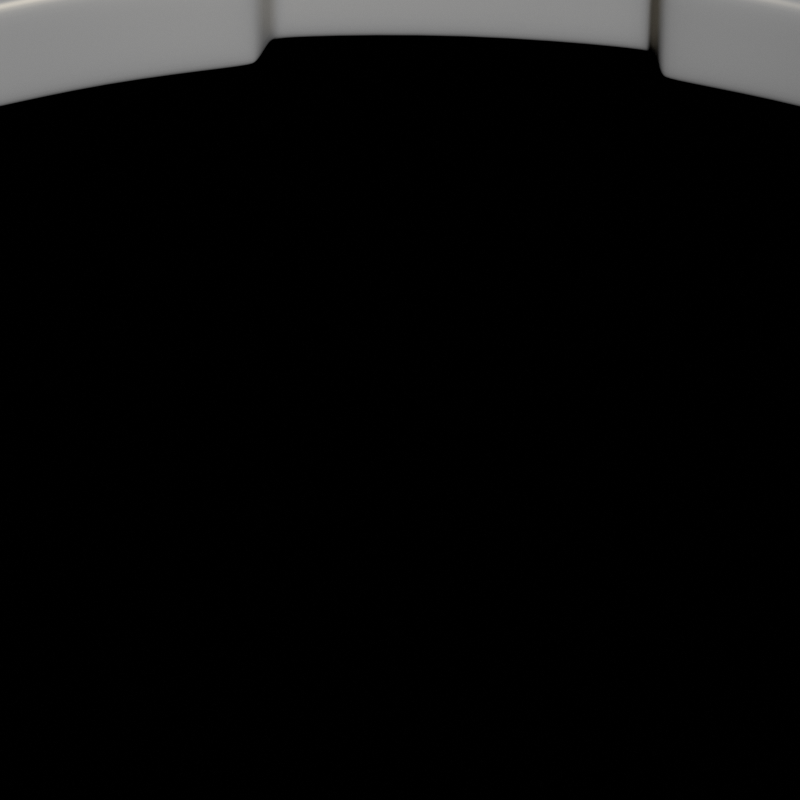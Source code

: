 # Source: cog_6.blend  (saved by Blender 2.71.0; exported with 4.5.12 LTS)
import bpy
from mathutils import Matrix  # noqa: F401  (used for matrix-valued properties, if any)

bpy.ops.wm.read_factory_settings(use_empty=True)
scene = bpy.context.scene
scene.name = 'Scene'

# ---- collections
col_collection_1 = bpy.data.collections.new('Collection 1'); scene.collection.children.link(col_collection_1)
col_collection_2 = bpy.data.collections.new('Collection 2'); scene.collection.children.link(col_collection_2)

# ---- materials (node trees are filled in below, after node groups)
mat_material = bpy.data.materials.new('Material')
mat_material.alpha_threshold = 0.0
mat_material.diffuse_color = (0.4969, 0.4969, 0.4969, 1.0)
mat_material.roughness = 0.5
mat_material.line_color = (0.0, 0.0, 0.0, 1.0)

# ---- material node trees
mat_material.use_nodes = True; mat_material.node_tree.nodes.clear()
_N = mat_material.node_tree.nodes; _L = mat_material.node_tree.links
n0 = _N.new('ShaderNodeOutputMaterial'); n0.name = 'Material Output'; n0.location = (300, 300)
n0.width = 120
n1 = _N.new('ShaderNodeMixShader'); n1.name = 'Mix Shader'; n1.location = (100, 300)
n1.width = 150
n1.inputs[0].default_value = 0.3
n2 = _N.new('ShaderNodeBsdfDiffuse'); n2.name = 'Diffuse BSDF'; n2.location = (-100, 300)
n2.inputs[0].default_value = (0.4969, 0.4969, 0.4969, 1.0)
n3 = _N.new('ShaderNodeBsdfAnisotropic'); n3.name = 'Glossy BSDF'; n3.location = (-100, 300)
n3.distribution = 'BECKMANN'
n3.inputs[0].default_value = (0.814, 0.7151, 0.5359, 1.0)
n3.inputs[1].default_value = 0.5477
_L.new(n1.outputs[0], n0.inputs[0])
_L.new(n2.outputs[0], n1.inputs[1])
_L.new(n3.outputs[0], n1.inputs[2])
n0.is_active_output = True

# ---- world
world_world = bpy.data.worlds.new('world'); scene.world = world_world
world_world.use_nodes = True; world_world.node_tree.nodes.clear()
_N = world_world.node_tree.nodes; _L = world_world.node_tree.links
n0 = _N.new('ShaderNodeOutputWorld'); n0.name = 'World Output'; n0.location = (300, 300)
n0.width = 120
n1 = _N.new('ShaderNodeBackground'); n1.name = 'Background'; n1.location = (10, 300)
n1.width = 150
n1.inputs[0].default_value = (0.03039, 0.04418, 0.05, 1.0)
n1.inputs[1].default_value = 0.0
_L.new(n1.outputs[0], n0.inputs[0])
n0.is_active_output = True
world_world.use_sun_shadow = False
world_world.sun_shadow_jitter_overblur = 0.0
world_world.cycles.sampling_method = 'MANUAL'
world_world.cycles.sample_map_resolution = 256

# ---- cameras
cam_camera = bpy.data.cameras.new('camera')
cam_camera.passepartout_alpha = 1.0
cam_camera.clip_end = 1e+05
cam_camera.lens = 200.0
cam_camera.sensor_width = 32.0
cam_camera.sensor_height = 18.0
cam_camera.dof.focus_distance = 0.0

# ---- meshes
me_cog_6 = bpy.data.meshes.new('cog_6')
me_cog_6.from_pydata([(8.349, -2.01, 0.3347), (8.349, -2.01, -0.3347), (8.533, -0.967, -0.3345), (8.533, -0.967, 0.3345), (8.271, 1.803, 0.4352), (8.414, -0.9642, 0.4352), (9.078, -0.2558, 0.4352), (9.008, 1.158, 0.4352), (6.67, 5.213, 0.4354), (7.999, 2.782, 0.4354), (8.29, 3.708, 0.4354), (7.613, 4.952, 0.4354), (8.108, 2.831, 0.3347), (8.108, 2.831, -0.3347), (8.349, 3.601, -0.3347), (8.349, 3.601, 0.3347), (3.747, 7.591, 0.4354), (6.0, 5.978, 0.4354), (5.86, 6.938, 0.4354), (4.71, 7.765, 0.4354), (6.076, 6.069, -0.3347), (5.96, 6.866, -0.3347), (5.96, 6.866, 0.3347), (6.076, 6.069, 0.3347), (0.08292, 8.465, 0.4354), (2.812, 7.989, 0.4354), (2.269, 8.794, 0.4354), (0.875, 9.039, 0.4354), (2.842, 8.104, -0.3347), (2.39, 8.772, -0.3347), (2.39, 8.772, 0.3347), (2.842, 8.104, 0.3347), (-3.598, 7.663, 0.4354), (-0.9324, 8.418, 0.4354), (-1.771, 8.907, 0.4354), (-3.134, 8.524, 0.4354), (-0.9561, 8.535, -0.3347), (-1.653, 8.941, -0.3347), (-1.653, 8.941, 0.3347), (-0.9561, 8.535, 0.3347), (-6.566, 5.343, 0.4354), (-4.493, 7.18, 0.4354), (-5.46, 7.257, 0.4354), (-6.522, 6.32, 0.4354), (-4.564, 7.275, -0.3347), (-5.368, 7.338, -0.3347), (-5.368, 7.338, 0.3347), (-4.564, 7.275, 0.3347), (-8.234, 1.964, 0.4354), (-7.163, 4.52, 0.4354), (-8.068, 4.169, 0.4354), (-8.618, 2.865, 0.4354), (-8.271, -1.803, 0.4354), (-8.414, 0.9642, 0.4354), (-9.078, 0.2558, 0.4354), (-9.008, -1.158, 0.4354), (-8.533, 0.967, -0.3347), (-9.084, 0.3783, -0.3347), (-9.084, 0.3783, 0.3347), (-8.533, 0.967, 0.3347), (-6.67, -5.213, 0.4354), (-7.999, -2.782, 0.4354), (-8.29, -3.708, 0.4354), (-7.613, -4.952, 0.4354), (-8.108, -2.831, -0.3347), (-8.349, -3.601, -0.3347), (-8.349, -3.601, 0.3347), (-8.108, -2.831, 0.3347), (-3.747, -7.591, 0.4354), (-6.0, -5.978, 0.4354), (-5.86, -6.938, 0.4354), (-4.71, -7.765, 0.4354), (-0.08292, -8.465, 0.4354), (-2.812, -7.989, 0.4354), (-2.269, -8.794, 0.4354), (-0.875, -9.039, 0.4354), (3.598, -7.663, 0.4354), (0.9324, -8.418, 0.4354), (1.771, -8.907, 0.4354), (3.134, -8.524, 0.4354), (0.9561, -8.535, 0.3347), (0.9561, -8.535, -0.3347), (1.653, -8.941, -0.3347), (1.653, -8.941, 0.3347), (6.566, -5.343, 0.4354), (4.493, -7.18, 0.4354), (5.46, -7.257, 0.4354), (6.522, -6.32, 0.4354), (8.234, -1.964, 0.4354), (7.163, -4.52, 0.4354), (8.068, -4.169, 0.4354), (8.618, -2.865, 0.4352), (10.03, 0.08909, 0.4352), (9.986, 0.9097, 0.4352), (8.995, 4.431, 0.4352), (8.602, 5.152, 0.4352), (6.182, 7.895, 0.4354), (5.515, 8.374, 0.4354), (2.144, 9.795, 0.4354), (1.335, 9.938, 0.4354), (-2.318, 9.755, 0.4354), (-3.109, 9.533, 0.4354), (-2.2, 9.789, -0.3347), (-2.2, 9.789, 0.3347), (-6.321, 7.784, 0.4354), (-6.937, 7.24, 0.4354), (-6.229, 7.865, -0.3347), (-6.229, 7.865, 0.3347), (-9.072, 4.27, 0.4354), (-9.391, 3.513, 0.4354), (-8.02, 4.282, -0.3347), (-9.025, 4.383, -0.3347), (-9.025, 4.383, 0.3347), (-8.02, 4.282, 0.3347), (-10.03, -0.08909, 0.4354), (-9.986, -0.9097, 0.4354), (-8.995, -4.431, 0.4354), (-8.602, -5.152, 0.4354), (-9.054, -4.323, -0.3347), (-9.054, -4.323, 0.3347), (-6.182, -7.895, 0.4354), (-5.515, -8.374, 0.4354), (-5.96, -6.866, -0.3347), (-6.281, -7.823, -0.3347), (-6.281, -7.823, 0.3347), (-5.96, -6.866, 0.3347), (-2.144, -9.795, 0.4354), (-1.335, -9.938, 0.4354), (2.318, -9.755, 0.4354), (3.109, -9.533, 0.4354), (2.2, -9.789, -0.3347), (2.2, -9.789, 0.3347), (6.321, -7.784, 0.4354), (6.937, -7.24, 0.4354), (9.072, -4.27, 0.4352), (9.392, -3.513, 0.4352), (8.02, -4.282, 0.3347), (8.02, -4.282, -0.3347), (9.025, -4.383, -0.3345), (9.025, -4.383, 0.3345), (10.7, 0.3571, 0.2179), (10.69, 0.7103, 0.2179), (9.488, 4.965, 0.2179), (9.319, 5.276, 0.2179), (6.394, 8.59, 0.2179), (6.107, 8.797, 0.2179), (6.281, 7.823, 0.3347), (6.281, 7.823, -0.3347), (6.534, 8.631, -0.08107), (6.534, 8.631, 0.08107), (2.033, 10.51, 0.2179), (1.685, 10.58, 0.2179), (-2.73, 10.35, 0.2179), (-3.07, 10.26, 0.2179), (-2.674, 10.49, -0.08107), (-2.674, 10.49, 0.08107), (-6.952, 8.145, 0.2179), (-7.217, 7.911, 0.2179), (-9.798, 4.322, 0.2179), (-9.935, 3.996, 0.2179), (-10.7, -0.3571, 0.2179), (-10.69, -0.7103, 0.2179), (-10.03, 0.03337, -0.3347), (-10.82, -0.2725, -0.08107), (-10.82, -0.2725, 0.08107), (-10.03, 0.03337, 0.3347), (-9.488, -4.965, 0.2179), (-9.319, -5.276, 0.2179), (-9.632, -4.941, -0.08107), (-9.632, -4.941, 0.08107), (-6.394, -8.59, 0.2179), (-6.107, -8.797, 0.2179), (-6.534, -8.631, -0.08107), (-6.534, -8.631, 0.08107), (-2.033, -10.51, 0.2179), (-1.685, -10.58, 0.2179), (2.73, -10.35, 0.2179), (3.07, -10.26, 0.2179), (6.952, -8.145, 0.2179), (7.217, -7.911, 0.2179), (9.798, -4.322, 0.2179), (9.935, -3.996, 0.2179), (9.868, -4.45, -0.08107), (9.868, -4.45, 0.08107), (-4.974, -5.462, 0.4354), (-5.817, -4.574, 0.4354), (-3.256, -6.644, 0.4354), (-2.112, -7.08, 0.4354), (-0.0508, -7.399, 0.4354), (1.169, -7.295, 0.4354), (3.165, -6.688, 0.4354), (4.218, -6.065, 0.4354), (5.753, -4.653, 0.4354), (6.432, -3.634, 0.4354), (7.202, -1.696, 0.4354), (7.372, -0.4835, 0.4354), (7.225, 1.597, 0.4354), (6.852, 2.763, 0.4354), (5.817, 4.574, 0.4354), (4.974, 5.462, 0.4354), (3.256, 6.644, 0.4354), (2.112, 7.08, 0.4354), (0.05081, 7.399, 0.4354), (-1.169, 7.295, 0.4354), (-3.165, 6.688, 0.4354), (-4.218, 6.065, 0.4354), (-5.753, 4.653, 0.4354), (-6.432, 3.634, 0.4354), (-7.202, 1.696, 0.4354), (-7.372, 0.4835, 0.4354), (-7.225, -1.597, 0.4354), (-6.852, -2.763, 0.4354), (6.197, 0.1218, 0.3347), (6.055, 1.382, 0.3347), (6.055, 1.382, 0.0), (6.204, 0.1045, 0.0), (5.636, 2.579, 0.3347), (5.635, 2.598, 0.0), (4.524, 3.608, 0.3345), (4.524, 3.608, 0.0), (5.06, 2.754, 0.0), (5.06, 2.754, 0.3345), (3.811, 4.32, 0.3345), (3.811, 4.32, 0.0), (3.769, 4.921, 0.3347), (2.695, 5.596, 0.3347), (2.695, 5.596, 0.0), (3.787, 4.916, 0.0), (1.498, 6.015, 0.3347), (1.482, 6.025, 0.0), (1e-06, 5.786, 0.3345), (1e-06, 5.786, 0.0), (1.001, 5.673, 0.0), (1.001, 5.673, 0.3345), (-1.001, 5.673, 0.3345), (-1.001, 5.673, 0.0), (-1.498, 6.015, 0.3347), (-2.695, 5.596, 0.3347), (-2.695, 5.596, 0.0), (-1.482, 6.025, 0.0), (-3.769, 4.921, 0.3347), (-3.787, 4.916, 0.0), (-4.524, 3.608, 0.3345), (-4.524, 3.608, 0.0), (-3.811, 4.32, 0.0), (-3.811, 4.32, 0.3345), (-5.06, 2.754, 0.3345), (-5.06, 2.754, 0.0), (-5.636, 2.579, 0.3347), (-6.055, 1.382, 0.3347), (-6.055, 1.382, 0.0), (-5.635, 2.598, 0.0), (-6.197, 0.1218, 0.3347), (-6.204, 0.1045, 0.0), (-5.641, -1.288, 0.3345), (-5.641, -1.288, 0.0), (-5.754, -0.2861, 0.0), (-5.754, -0.2861, 0.3345), (-5.308, -2.239, 0.3345), (-5.308, -2.239, 0.0), (-5.531, -2.799, 0.3347), (-4.856, -3.872, 0.3347), (-4.856, -3.872, 0.0), (-5.544, -2.786, 0.0), (-3.959, -4.769, 0.3347), (-3.95, -4.786, 0.0), (-2.51, -5.213, 0.3345), (-2.51, -5.213, 0.0), (-3.364, -4.677, 0.0), (-3.364, -4.677, 0.3345), (-1.559, -5.546, 0.3345), (-1.559, -5.546, 0.0), (-1.26, -6.069, 0.3347), (7e-06, -6.211, 0.3347), (7e-06, -6.211, 0.0), (-1.279, -6.072, 0.0), (1.26, -6.069, 0.3347), (1.279, -6.072, 0.0), (2.51, -5.213, 0.3345), (2.51, -5.213, 0.0), (1.559, -5.546, 0.0), (1.559, -5.546, 0.3345), (3.364, -4.677, 0.3345), (3.364, -4.677, 0.0), (3.959, -4.769, 0.3347), (4.856, -3.872, 0.3347), (4.856, -3.872, 0.0), (3.95, -4.786, 0.0), (5.531, -2.799, 0.3347), (5.544, -2.786, 0.0), (5.641, -1.288, 0.3345), (5.641, -1.288, 0.0), (5.308, -2.239, 0.0), (5.308, -2.239, 0.3345), (5.754, -0.2861, 0.3345), (5.754, -0.2861, 0.0), (-3.901, -4.994, 0.4354), (-4.955, -3.945, 0.4354), (-2.695, -5.596, 0.4354), (-1.474, -6.153, 0.4354), (-0.005232, -6.333, 0.4354), (1.473, -6.163, 0.4354), (2.695, -5.596, 0.4354), (3.891, -4.989, 0.4354), (4.948, -3.953, 0.4354), (5.737, -2.691, 0.4354), (6.055, -1.382, 0.4354), (6.326, -0.06831, 0.4354), (6.176, 1.404, 0.4354), (5.681, 2.807, 0.4354), (4.856, 3.872, 0.4354), (3.998, 4.904, 0.4354), (2.753, 5.704, 0.4354), (1.347, 6.192, 0.4354), (1e-06, 6.211, 0.4354), (-1.341, 6.183, 0.4354), (-2.743, 5.709, 0.4354), (-4.001, 4.914, 0.4354), (-4.856, 3.872, 0.4354), (-5.67, 2.806, 0.4354), (-6.174, 1.414, 0.4354), (-6.336, -0.06412, 0.4354), (-6.055, -1.382, 0.4354), (-5.729, -2.683, 0.4354), (4.62, 3.684, 0.4353), (5.189, 2.78, 0.4353), (3.865, 4.44, 0.4353), (3.834, 4.74, 0.0), (3.763, 4.523, 0.0), (3.763, 4.523, 0.3346), (3.834, 4.74, 0.3346), (1e-06, 5.909, 0.4353), (1.062, 5.79, 0.4353), (-1.062, 5.79, 0.4353), (-1.315, 5.953, 0.0), (-1.19, 5.762, 0.0), (-1.19, 5.762, 0.3346), (-1.315, 5.953, 0.3346), (-4.62, 3.684, 0.4353), (-3.865, 4.44, 0.4353), (-5.189, 2.78, 0.4353), (-5.474, 2.683, 0.0), (-5.247, 2.662, 0.0), (-5.247, 2.662, 0.3346), (-5.474, 2.683, 0.3346), (-5.761, -1.315, 0.4353), (-5.881, -0.253, 0.4353), (-5.408, -2.324, 0.4353), (-5.511, -2.607, 0.0), (-5.353, -2.443, 0.0), (-5.353, -2.443, 0.3346), (-5.511, -2.607, 0.3346), (-2.564, -5.324, 0.4353), (-3.469, -4.756, 0.4353), (-1.555, -5.677, 0.4353), (-1.398, -5.934, 0.0), (-1.428, -5.708, 0.0), (-1.428, -5.708, 0.3346), (-1.398, -5.934, 0.3346), (2.564, -5.324, 0.4353), (1.555, -5.677, 0.4353), (3.469, -4.756, 0.4353), (3.768, -4.793, 0.0), (3.573, -4.675, 0.0), (3.573, -4.675, 0.3346), (3.768, -4.793, 0.3346), (5.761, -1.315, 0.4353), (5.408, -2.324, 0.4353), (5.881, -0.253, 0.4353), (6.096, -0.04259, 0.0), (5.883, -0.1217, 0.0), (5.883, -0.1217, 0.3346), (6.096, -0.04259, 0.3346), (6.179, 0.01981, 0.3347), (6.209, 0.001823, 0.4018), (6.23, 0.0743, 0.4102), (5.526, 2.714, 0.4102), (5.597, 2.692, 0.4018), (5.648, 2.636, 0.4102), (3.826, 4.917, 0.4102), (3.87, 4.855, 0.4018), (3.875, 4.781, 0.4102), (1.323, 6.012, 0.4102), (1.384, 6.054, 0.4018), (1.46, 6.059, 0.4102), (-1.459, 6.057, 0.4102), (-1.383, 6.053, 0.4018), (-1.322, 6.01, 0.4102), (-3.876, 4.783, 0.4102), (-3.87, 4.857, 0.4018), (-3.827, 4.919, 0.4102), (-5.645, 2.636, 0.4102), (-5.595, 2.692, 0.4018), (-5.523, 2.714, 0.4102), (-6.156, -0.04798, 0.4102), (-6.21, 0.002519, 0.4018), (-6.232, 0.07535, 0.4102), (-5.58, -2.77, 0.4102), (-5.593, -2.696, 0.4018), (-5.565, -2.626, 0.4102), (-3.801, -4.843, 0.4102), (-3.874, -4.854, 0.4018), (-3.945, -4.825, 0.4102), (-1.314, -6.09, 0.4102), (-1.38, -6.054, 0.4018), (-1.417, -5.988, 0.4102), (1.417, -5.991, 0.4102), (1.38, -6.055, 0.4018), (1.313, -6.093, 0.4102), (3.942, -4.824, 0.4102), (3.873, -4.853, 0.4018), (3.798, -4.842, 0.4102), (5.567, -2.628, 0.4102), (5.594, -2.697, 0.4018), (5.582, -2.772, 0.4102), (5.092, 2.761, 0.4101), (5.145, 2.691, 0.4017), (5.233, 2.691, 0.4101), (3.756, 4.414, 0.3345), (3.769, 4.417, 0.4017), (3.788, 4.503, 0.4101), (1.017, 5.702, 0.4101), (1.104, 5.701, 0.4017), (1.158, 5.769, 0.4101), (-1.11, 5.689, 0.3345), (-1.104, 5.701, 0.4017), (-1.158, 5.769, 0.4101), (-3.824, 4.35, 0.4101), (-3.769, 4.417, 0.4017), (-3.788, 4.503, 0.4101), (-5.139, 2.679, 0.3345), (-5.145, 2.691, 0.4017), (-5.233, 2.691, 0.4101), (-5.786, -0.2778, 0.4101), (-5.803, -0.1923, 0.4017), (-5.882, -0.1545, 0.4101), (-5.299, -2.348, 0.3345), (-5.312, -2.345, 0.4017), (-5.367, -2.413, 0.4101), (-3.39, -4.697, 0.4101), (-3.468, -4.657, 0.4017), (-3.547, -4.695, 0.4101), (-1.468, -5.607, 0.3345), (-1.479, -5.615, 0.4017), (-1.46, -5.7, 0.4101), (1.558, -5.579, 0.4101), (1.479, -5.615, 0.4017), (1.46, -5.7, 0.4101), (3.468, -4.644, 0.3345), (3.468, -4.657, 0.4017), (3.547, -4.695, 0.4101), (5.333, -2.26, 0.4101), (5.312, -2.345, 0.4017), (5.367, -2.413, 0.4101), (5.793, -0.1841, 0.3345), (5.803, -0.1923, 0.4017), (5.882, -0.1545, 0.4101), (8.504, -0.9663, 0.4101), (8.321, -1.999, 0.4102), (8.081, 2.819, 0.4102), (8.364, 1.81, 0.4101), (8.395, 1.812, 0.3345), (6.057, 6.046, 0.4102), (6.75, 5.259, 0.4102), (6.777, 5.275, 0.3347), (2.834, 8.075, 0.4102), (3.8, 7.667, 0.4102), (3.817, 7.693, 0.3347), (-0.9502, 8.505, 0.4102), (0.09694, 8.557, 0.4102), (0.1016, 8.587, 0.3347), (-4.546, 7.251, 0.4102), (-3.625, 7.751, 0.4102), (-3.634, 7.781, 0.3347), (-7.242, 4.56, 0.4102), (-6.629, 5.411, 0.4102), (-6.651, 5.434, 0.3347), (-7.269, 4.574, 0.3347), (-8.504, 0.9663, 0.4102), (-8.321, 1.999, 0.4102), (-8.349, 2.01, 0.3347), (-8.081, -2.819, 0.4102), (-8.364, -1.81, 0.4102), (-8.395, -1.812, 0.3347), (-6.057, -6.046, 0.4102), (-6.75, -5.259, 0.4102), (-6.777, -5.275, 0.3347), (-6.076, -6.069, 0.3347), (-2.834, -8.075, 0.4102), (-3.8, -7.667, 0.4102), (-3.817, -7.693, 0.3347), (-2.842, -8.104, 0.3347), (0.9502, -8.505, 0.4102), (-0.09694, -8.557, 0.4102), (-0.1016, -8.587, 0.3347), (4.546, -7.251, 0.4102), (3.625, -7.751, 0.4102), (3.634, -7.781, 0.3347), (4.564, -7.275, 0.3347), (7.242, -4.56, 0.4102), (6.63, -5.411, 0.4102), (6.651, -5.434, 0.3347), (7.269, -4.574, 0.3347), (9.003, 1.25, 0.4101), (9.001, 1.281, 0.3345), (9.083, -0.3476, 0.4101), (7.569, 5.033, 0.4102), (7.554, 5.06, 0.3347), (8.334, 3.628, 0.4102), (4.636, 7.818, 0.4102), (4.611, 7.836, 0.3347), (5.935, 6.884, 0.4102), (0.7844, 9.055, 0.4102), (0.7542, 9.061, 0.3347), (2.36, 8.778, 0.4102), (-3.222, 8.499, 0.4102), (-3.252, 8.491, 0.3347), (-1.682, 8.932, 0.4102), (-6.591, 6.259, 0.4102), (-6.614, 6.239, 0.3347), (-5.391, 7.318, 0.4102), (-8.654, 2.78, 0.4102), (-8.666, 2.752, 0.3347), (-8.032, 4.254, 0.4102), (-9.003, -1.25, 0.4102), (-9.001, -1.281, 0.3347), (-9.083, 0.3476, 0.4102), (-7.569, -5.033, 0.4102), (-7.554, -5.06, 0.3347), (-8.334, -3.628, 0.4102), (-4.636, -7.818, 0.4102), (-4.611, -7.836, 0.3347), (-5.935, -6.884, 0.4102), (-0.7844, -9.055, 0.4102), (-0.7542, -9.061, 0.3347), (-2.36, -8.778, 0.4102), (3.222, -8.499, 0.4102), (3.252, -8.491, 0.3347), (1.682, -8.932, 0.4102), (6.591, -6.259, 0.4102), (6.614, -6.239, 0.3347), (5.391, -7.318, 0.4102), (8.654, -2.78, 0.4101), (8.666, -2.752, 0.3345), (8.032, -4.254, 0.4102), (9.981, 1.002, 0.4101), (9.98, 1.032, 0.3345), (10.03, -0.002749, 0.4101), (8.558, 5.233, 0.4101), (8.543, 5.26, 0.3345), (9.039, 4.35, 0.4101), (5.44, 8.428, 0.4102), (5.415, 8.446, 0.3347), (6.257, 7.841, 0.4102), (1.245, 9.954, 0.4102), (1.214, 9.959, 0.3347), (2.235, 9.779, 0.4102), (-3.197, 9.508, 0.4102), (-3.227, 9.5, 0.3347), (-2.229, 9.78, 0.4102), (-7.006, 7.179, 0.4102), (-7.029, 7.159, 0.3347), (-6.252, 7.844, 0.4102), (-9.427, 3.428, 0.4102), (-9.439, 3.4, 0.3347), (-9.037, 4.355, 0.4102), (-9.981, -1.002, 0.4102), (-9.98, -1.032, 0.3347), (-10.03, 0.002752, 0.4102), (-8.558, -5.233, 0.4102), (-8.543, -5.26, 0.3347), (-9.039, -4.35, 0.4102), (-5.44, -8.428, 0.4102), (-5.415, -8.446, 0.3347), (-6.257, -7.841, 0.4102), (-1.245, -9.954, 0.4102), (-1.214, -9.959, 0.3347), (-2.235, -9.779, 0.4102), (3.197, -9.508, 0.4102), (3.227, -9.5, 0.3347), (2.229, -9.78, 0.4102), (7.006, -7.179, 0.4102), (7.029, -7.159, 0.3347), (6.252, -7.844, 0.4102), (9.427, -3.428, 0.4101), (9.439, -3.4, 0.3345), (9.037, -4.355, 0.4101), (10.77, 0.7823, 0.1656), (10.79, 0.2937, 0.1656), (10.82, 0.2725, 0.08107), (10.79, 0.8063, 0.08107), (9.362, 5.377, 0.1656), (9.596, 4.947, 0.1656), (9.632, 4.941, 0.08107), (9.376, 5.41, 0.08107), (6.102, 8.906, 0.1656), (6.499, 8.62, 0.1656), (6.1, 8.942, 0.08107), (1.633, 10.67, 0.1656), (2.115, 10.59, 0.1656), (2.142, 10.61, 0.08107), (1.616, 10.7, 0.08107), (-3.159, 10.32, 0.1656), (-2.688, 10.46, 0.1656), (-3.188, 10.34, 0.08107), (-7.325, 7.931, 0.1656), (-6.958, 8.254, 0.1656), (-6.96, 8.291, 0.08107), (-7.361, 7.937, 0.08107), (-10.04, 3.967, 0.1656), (-9.851, 4.418, 0.1656), (-9.868, 4.45, 0.08107), (-10.08, 3.957, 0.08107), (-10.77, -0.7823, 0.1656), (-10.79, -0.2937, 0.1656), (-10.79, -0.8063, 0.08107), (-9.362, -5.377, 0.1656), (-9.596, -4.947, 0.1656), (-9.376, -5.41, 0.08107), (-6.102, -8.906, 0.1656), (-6.499, -8.62, 0.1656), (-6.1, -8.942, 0.08107), (-1.633, -10.67, 0.1656), (-2.115, -10.59, 0.1656), (-2.142, -10.61, 0.08107), (-1.616, -10.7, 0.08107), (3.159, -10.32, 0.1656), (2.688, -10.46, 0.1656), (2.674, -10.49, 0.08107), (3.188, -10.34, 0.08107), (7.325, -7.931, 0.1656), (6.958, -8.254, 0.1656), (6.96, -8.291, 0.08107), (7.361, -7.937, 0.08107), (10.04, -3.967, 0.1656), (9.851, -4.418, 0.1656), (10.08, -3.957, 0.08107), (6.085, 1.388, 0.4102), (2.709, 5.623, 0.4102), (-2.707, 5.624, 0.4102), (-6.085, 1.39, 0.4102), (-4.881, -3.891, 0.4102), (-0.001303, -6.242, 0.4102), (4.879, -3.893, 0.4102), (6.181, 0.01531, 0.0), (3.837, 4.843, 0.3347), (3.842, 4.842, 0.0), (-1.394, 6.019, 0.3347), (-1.39, 6.022, 0.0), (-5.576, 2.663, 0.3347), (-5.575, 2.668, 0.0), (-5.558, -2.699, 0.3347), (-5.562, -2.695, 0.0), (-1.356, -6.028, 0.3347), (-1.36, -6.029, 0.0), (3.868, -4.818, 0.3347), (3.866, -4.823, 0.0), (4.548, 3.627, 0.4101), (3.824, 4.35, 0.4101), (3.756, 4.414, 0.0), (5.474, 2.683, 0.3346), (5.247, 2.662, 0.3346), (1e-06, 5.817, 0.4101), (-1.017, 5.702, 0.4101), (-1.11, 5.689, 0.0), (1.315, 5.953, 0.3346), (1.19, 5.762, 0.3346), (-4.548, 3.627, 0.4101), (-5.092, 2.761, 0.4101), (-5.139, 2.679, 0.0), (-3.834, 4.74, 0.3346), (-3.763, 4.523, 0.3346), (-5.671, -1.294, 0.4101), (-5.333, -2.26, 0.4101), (-5.299, -2.348, 0.0), (-6.096, -0.04259, 0.3346), (-5.883, -0.1217, 0.3346), (-2.524, -5.241, 0.4101), (-1.558, -5.579, 0.4101), (-1.468, -5.607, 0.0), (-3.768, -4.793, 0.3346), (-3.573, -4.675, 0.3346), (2.524, -5.241, 0.4101), (3.39, -4.697, 0.4101), (3.468, -4.644, 0.0), (1.398, -5.934, 0.3346), (1.428, -5.708, 0.3346), (5.671, -1.294, 0.4101), (5.786, -0.2778, 0.4101), (5.793, -0.1841, 0.0), (5.511, -2.607, 0.3346), (5.353, -2.443, 0.3346), (6.154, -0.04902, 0.4102), (5.576, 2.663, 0.3347), (1.394, 6.019, 0.3347), (-3.837, 4.843, 0.3347), (-6.179, 0.01981, 0.3347), (-3.868, -4.818, 0.3347), (1.356, -6.028, 0.3347), (5.558, -2.699, 0.3347), (5.139, 2.679, 0.3345), (1.11, 5.689, 0.3345), (-3.756, 4.414, 0.3345), (-5.793, -0.1841, 0.3345), (-3.468, -4.644, 0.3345), (1.469, -5.607, 0.3345), (5.299, -2.348, 0.3345), (9.084, -0.3783, 0.3345), (-2.39, -8.772, 0.3347), (5.368, -7.338, 0.3347), (10.03, -0.03336, 0.3345), (9.054, 4.323, 0.3345), (2.265, 9.774, 0.3347), (-2.265, -9.774, 0.3347), (6.229, -7.865, 0.3347), (6.1, 8.942, -0.08107), (-3.188, 10.34, -0.08107), (-6.96, 8.291, -0.08107), (-7.361, 7.937, -0.08107), (-10.79, -0.8063, -0.08107), (-9.376, -5.41, -0.08107), (-6.1, -8.942, -0.08107), (-2.142, -10.61, -0.08107), (-1.616, -10.7, -0.08107), (6.96, -8.291, -0.08107), (7.361, -7.937, -0.08107), (10.08, -3.957, -0.08107), (6.777, 5.275, -0.3347), (0.1016, 8.587, -0.3347), (-3.634, 7.781, -0.3347), (-6.651, 5.434, -0.3347), (-7.269, 4.574, -0.3347), (3.634, -7.781, -0.3347), (4.564, -7.275, -0.3347), (7.554, 5.06, -0.3347), (0.7542, 9.061, -0.3347), (-3.252, 8.491, -0.3347), (-6.614, 6.239, -0.3347), (-8.666, 2.752, -0.3347), (-8.349, 2.01, -0.3347), (-0.7542, -9.061, -0.3347), (-0.1016, -8.587, -0.3347), (3.252, -8.491, -0.3347), (8.543, 5.26, -0.3345), (1.214, 9.959, -0.3347), (-3.227, 9.5, -0.3347), (-7.029, 7.159, -0.3347), (-9.439, 3.4, -0.3347), (-9.98, -1.032, -0.3347), (-9.001, -1.281, -0.3347), (7.029, -7.159, -0.3347), (6.614, -6.239, -0.3347), (9.439, -3.4, -0.3345), (8.666, -2.752, -0.3345), (-10.08, 3.957, -0.08107), (-8.543, -5.26, -0.3347), (-5.415, -8.446, -0.3347), (3.188, -10.34, -0.08107), (3.227, -9.5, -0.3347), (5.247, 2.662, 0.0), (5.474, 2.683, 0.0), (1.19, 5.762, 0.0), (1.315, 5.953, 0.0), (-3.763, 4.523, 0.0), (-3.834, 4.74, 0.0), (-5.883, -0.1217, 0.0), (-6.096, -0.04259, 0.0), (-3.573, -4.675, 0.0), (-3.768, -4.793, 0.0), (1.428, -5.708, 0.0), (1.398, -5.934, 0.0), (5.353, -2.443, 0.0), (5.511, -2.607, 0.0), (5.575, 2.668, 0.0), (1.39, 6.022, 0.0), (-3.842, 4.842, 0.0), (-6.181, 0.01531, 0.0), (-3.866, -4.823, 0.0), (1.36, -6.029, 0.0), (5.562, -2.695, 0.0), (5.139, 2.679, 0.0), (1.11, 5.689, 0.0), (-3.756, 4.414, 0.0), (-5.793, -0.1841, 0.0), (-3.468, -4.644, 0.0), (1.469, -5.607, 0.0), (5.299, -2.348, 0.0), (8.271, 1.803, -0.4352), (9.008, 1.158, -0.4352), (9.078, -0.2558, -0.4352), (8.414, -0.9642, -0.4352), (9.084, -0.3783, -0.3345), (6.67, 5.213, -0.4354), (7.613, 4.952, -0.4354), (8.29, 3.708, -0.4354), (7.999, 2.782, -0.4354), (3.747, 7.591, -0.4354), (4.71, 7.765, -0.4354), (5.86, 6.938, -0.4354), (6.0, 5.978, -0.4354), (0.08292, 8.465, -0.4354), (0.875, 9.039, -0.4354), (2.269, 8.794, -0.4354), (2.812, 7.989, -0.4354), (-3.598, 7.663, -0.4354), (-3.134, 8.524, -0.4354), (-1.771, 8.907, -0.4354), (-0.9324, 8.418, -0.4354), (-6.566, 5.343, -0.4354), (-6.522, 6.32, -0.4354), (-5.46, 7.257, -0.4354), (-4.493, 7.18, -0.4354), (-8.234, 1.964, -0.4354), (-8.618, 2.865, -0.4354), (-8.068, 4.169, -0.4354), (-7.163, 4.52, -0.4354), (-8.271, -1.803, -0.4354), (-9.008, -1.158, -0.4354), (-9.078, 0.2558, -0.4354), (-8.414, 0.9642, -0.4354), (-6.67, -5.213, -0.4354), (-7.613, -4.952, -0.4354), (-8.29, -3.708, -0.4354), (-7.999, -2.782, -0.4354), (-3.747, -7.591, -0.4354), (-4.71, -7.765, -0.4354), (-5.86, -6.938, -0.4354), (-6.0, -5.978, -0.4354), (-6.076, -6.069, -0.3347), (-0.08292, -8.465, -0.4354), (-0.875, -9.039, -0.4354), (-2.269, -8.794, -0.4354), (-2.812, -7.989, -0.4354), (-2.39, -8.772, -0.3347), (-2.842, -8.104, -0.3347), (3.598, -7.663, -0.4354), (3.134, -8.524, -0.4354), (1.771, -8.907, -0.4354), (0.9324, -8.418, -0.4354), (6.566, -5.343, -0.4354), (6.522, -6.32, -0.4354), (5.46, -7.257, -0.4354), (4.493, -7.18, -0.4354), (5.368, -7.338, -0.3347), (8.234, -1.964, -0.4354), (8.618, -2.865, -0.4352), (8.068, -4.169, -0.4354), (7.163, -4.52, -0.4354), (7.269, -4.574, -0.3347), (9.986, 0.9097, -0.4352), (10.03, 0.08909, -0.4352), (10.03, -0.03336, -0.3345), (8.602, 5.152, -0.4352), (8.995, 4.431, -0.4352), (9.054, 4.323, -0.3345), (5.515, 8.374, -0.4354), (6.182, 7.895, -0.4354), (1.335, 9.938, -0.4354), (2.144, 9.795, -0.4354), (2.265, 9.774, -0.3347), (-3.109, 9.533, -0.4354), (-2.318, 9.755, -0.4354), (-6.937, 7.24, -0.4354), (-6.321, 7.784, -0.4354), (-9.391, 3.513, -0.4354), (-9.072, 4.27, -0.4354), (-9.986, -0.9097, -0.4354), (-10.03, -0.08909, -0.4354), (-8.602, -5.152, -0.4354), (-8.995, -4.431, -0.4354), (-5.515, -8.374, -0.4354), (-6.182, -7.895, -0.4354), (-1.335, -9.938, -0.4354), (-2.144, -9.795, -0.4354), (-2.265, -9.774, -0.3347), (3.109, -9.533, -0.4354), (2.318, -9.755, -0.4354), (6.937, -7.24, -0.4354), (6.321, -7.784, -0.4354), (6.229, -7.865, -0.3347), (9.392, -3.513, -0.4352), (9.072, -4.27, -0.4352), (10.69, 0.7103, -0.2179), (10.7, 0.3571, -0.2179), (10.82, 0.2725, -0.08107), (9.319, 5.276, -0.2179), (9.488, 4.965, -0.2179), (9.632, 4.941, -0.08107), (6.107, 8.797, -0.2179), (6.394, 8.59, -0.2179), (1.685, 10.58, -0.2179), (2.033, 10.51, -0.2179), (2.142, 10.61, -0.08107), (-3.07, 10.26, -0.2179), (-2.73, 10.35, -0.2179), (-7.217, 7.911, -0.2179), (-6.952, 8.145, -0.2179), (-9.935, 3.996, -0.2179), (-9.798, 4.322, -0.2179), (-9.868, 4.45, -0.08107), (-10.69, -0.7103, -0.2179), (-10.7, -0.3571, -0.2179), (-9.319, -5.276, -0.2179), (-9.488, -4.965, -0.2179), (-6.107, -8.797, -0.2179), (-6.394, -8.59, -0.2179), (-1.685, -10.58, -0.2179), (-2.033, -10.51, -0.2179), (3.07, -10.26, -0.2179), (2.73, -10.35, -0.2179), (2.674, -10.49, -0.08107), (7.217, -7.911, -0.2179), (6.952, -8.145, -0.2179), (9.935, -3.996, -0.2179), (9.798, -4.322, -0.2179), (-5.817, -4.574, -0.4354), (-4.974, -5.462, -0.4354), (-3.256, -6.644, -0.4354), (-2.112, -7.08, -0.4354), (-0.0508, -7.399, -0.4354), (1.169, -7.295, -0.4354), (3.165, -6.688, -0.4354), (4.218, -6.065, -0.4354), (5.753, -4.653, -0.4354), (6.432, -3.634, -0.4354), (7.202, -1.696, -0.4354), (7.372, -0.4835, -0.4354), (7.225, 1.597, -0.4354), (6.852, 2.763, -0.4354), (5.817, 4.574, -0.4354), (4.974, 5.462, -0.4354), (3.256, 6.644, -0.4354), (2.112, 7.08, -0.4354), (0.05081, 7.399, -0.4354), (-1.169, 7.295, -0.4354), (-3.165, 6.688, -0.4354), (-4.218, 6.065, -0.4354), (-5.753, 4.653, -0.4354), (-6.432, 3.634, -0.4354), (-7.202, 1.696, -0.4354), (-7.372, 0.4835, -0.4354), (-7.225, -1.597, -0.4354), (-6.852, -2.763, -0.4354), (6.197, 0.1218, -0.3347), (6.055, 1.382, -0.3347), (5.636, 2.579, -0.3347), (4.524, 3.608, -0.3345), (5.06, 2.754, -0.3345), (3.811, 4.32, -0.3345), (3.769, 4.921, -0.3347), (2.695, 5.596, -0.3347), (1.498, 6.015, -0.3347), (1e-06, 5.786, -0.3345), (1.001, 5.673, -0.3345), (-1.001, 5.673, -0.3345), (-1.498, 6.015, -0.3347), (-2.695, 5.596, -0.3347), (-3.769, 4.921, -0.3347), (-4.524, 3.608, -0.3345), (-3.811, 4.32, -0.3345), (-5.06, 2.754, -0.3345), (-5.636, 2.579, -0.3347), (-6.055, 1.382, -0.3347), (-6.197, 0.1218, -0.3347), (-5.641, -1.288, -0.3345), (-5.754, -0.2861, -0.3345), (-5.308, -2.239, -0.3345), (-5.531, -2.799, -0.3347), (-4.856, -3.872, -0.3347), (-3.959, -4.769, -0.3347), (-2.51, -5.213, -0.3345), (-3.364, -4.677, -0.3345), (-1.559, -5.546, -0.3345), (-1.26, -6.069, -0.3347), (7e-06, -6.211, -0.3347), (1.26, -6.069, -0.3347), (2.51, -5.213, -0.3345), (1.559, -5.546, -0.3345), (3.364, -4.677, -0.3345), (3.959, -4.769, -0.3347), (4.856, -3.872, -0.3347), (5.531, -2.799, -0.3347), (5.641, -1.288, -0.3345), (5.308, -2.239, -0.3345), (5.754, -0.2861, -0.3345), (-4.955, -3.945, -0.4354), (-3.901, -4.994, -0.4354), (-2.695, -5.596, -0.4354), (-1.474, -6.153, -0.4354), (-0.005232, -6.333, -0.4354), (1.473, -6.163, -0.4354), (2.695, -5.596, -0.4354), (3.891, -4.989, -0.4354), (4.948, -3.953, -0.4354), (5.737, -2.691, -0.4354), (6.055, -1.382, -0.4354), (6.326, -0.06831, -0.4354), (6.176, 1.404, -0.4354), (5.681, 2.807, -0.4354), (4.856, 3.872, -0.4354), (3.998, 4.904, -0.4354), (2.753, 5.704, -0.4354), (1.347, 6.192, -0.4354), (1e-06, 6.211, -0.4354), (-1.341, 6.183, -0.4354), (-2.743, 5.709, -0.4354), (-4.001, 4.914, -0.4354), (-4.856, 3.872, -0.4354), (-5.67, 2.806, -0.4354), (-6.174, 1.414, -0.4354), (-6.336, -0.06412, -0.4354), (-6.055, -1.382, -0.4354), (-5.729, -2.683, -0.4354), (5.189, 2.78, -0.4353), (4.62, 3.684, -0.4353), (3.865, 4.44, -0.4353), (3.834, 4.74, -0.3346), (3.763, 4.523, -0.3346), (1.062, 5.79, -0.4353), (1e-06, 5.909, -0.4353), (-1.062, 5.79, -0.4353), (-1.315, 5.953, -0.3346), (-1.19, 5.762, -0.3346), (-3.865, 4.44, -0.4353), (-4.62, 3.684, -0.4353), (-5.189, 2.78, -0.4353), (-5.474, 2.683, -0.3346), (-5.247, 2.662, -0.3346), (-5.881, -0.253, -0.4353), (-5.761, -1.315, -0.4353), (-5.408, -2.324, -0.4353), (-5.511, -2.607, -0.3346), (-5.353, -2.443, -0.3346), (-3.469, -4.756, -0.4353), (-2.564, -5.324, -0.4353), (-1.555, -5.677, -0.4353), (-1.398, -5.934, -0.3346), (-1.428, -5.708, -0.3346), (1.555, -5.677, -0.4353), (2.564, -5.324, -0.4353), (3.469, -4.756, -0.4353), (3.768, -4.793, -0.3346), (3.573, -4.675, -0.3346), (5.408, -2.324, -0.4353), (5.761, -1.315, -0.4353), (5.881, -0.253, -0.4353), (6.096, -0.04259, -0.3346), (5.883, -0.1217, -0.3346), (6.23, 0.0743, -0.4102), (6.209, 0.001823, -0.4018), (6.179, 0.01981, -0.3347), (5.648, 2.636, -0.4102), (5.597, 2.692, -0.4018), (5.526, 2.714, -0.4102), (3.875, 4.781, -0.4102), (3.87, 4.855, -0.4018), (3.826, 4.917, -0.4102), (1.46, 6.059, -0.4102), (1.384, 6.054, -0.4018), (1.323, 6.012, -0.4102), (-1.322, 6.01, -0.4102), (-1.383, 6.053, -0.4018), (-1.459, 6.057, -0.4102), (-3.827, 4.919, -0.4102), (-3.87, 4.857, -0.4018), (-3.876, 4.783, -0.4102), (-5.523, 2.714, -0.4102), (-5.595, 2.692, -0.4018), (-5.645, 2.636, -0.4102), (-6.232, 0.07535, -0.4102), (-6.21, 0.002519, -0.4018), (-6.156, -0.04798, -0.4102), (-5.565, -2.626, -0.4102), (-5.593, -2.696, -0.4018), (-5.58, -2.77, -0.4102), (-3.945, -4.825, -0.4102), (-3.874, -4.854, -0.4018), (-3.801, -4.843, -0.4102), (-1.417, -5.988, -0.4102), (-1.38, -6.054, -0.4018), (-1.314, -6.09, -0.4102), (1.313, -6.093, -0.4102), (1.38, -6.055, -0.4018), (1.417, -5.991, -0.4102), (3.798, -4.842, -0.4102), (3.873, -4.853, -0.4018), (3.942, -4.824, -0.4102), (5.582, -2.772, -0.4102), (5.594, -2.697, -0.4018), (5.567, -2.628, -0.4102), (5.233, 2.691, -0.4101), (5.145, 2.691, -0.4017), (5.092, 2.761, -0.4101), (3.788, 4.503, -0.4101), (3.769, 4.417, -0.4017), (3.756, 4.414, -0.3345), (1.158, 5.769, -0.4101), (1.104, 5.701, -0.4017), (1.017, 5.702, -0.4101), (-1.158, 5.769, -0.4101), (-1.104, 5.701, -0.4017), (-1.11, 5.689, -0.3345), (-3.788, 4.503, -0.4101), (-3.769, 4.417, -0.4017), (-3.824, 4.35, -0.4101), (-5.233, 2.691, -0.4101), (-5.145, 2.691, -0.4017), (-5.139, 2.679, -0.3345), (-5.882, -0.1545, -0.4101), (-5.803, -0.1923, -0.4017), (-5.786, -0.2778, -0.4101), (-5.367, -2.413, -0.4101), (-5.312, -2.345, -0.4017), (-5.299, -2.348, -0.3345), (-3.547, -4.695, -0.4101), (-3.468, -4.657, -0.4017), (-3.39, -4.697, -0.4101), (-1.46, -5.7, -0.4101), (-1.479, -5.615, -0.4017), (-1.468, -5.607, -0.3345), (1.46, -5.7, -0.4101), (1.479, -5.615, -0.4017), (1.558, -5.579, -0.4101), (3.547, -4.695, -0.4101), (3.468, -4.657, -0.4017), (3.468, -4.644, -0.3345), (5.367, -2.413, -0.4101), (5.312, -2.345, -0.4017), (5.333, -2.26, -0.4101), (5.882, -0.1545, -0.4101), (5.803, -0.1923, -0.4017), (5.793, -0.1841, -0.3345), (8.504, -0.9663, -0.4101), (8.321, -1.999, -0.4102), (8.081, 2.819, -0.4102), (8.395, 1.812, -0.3345), (8.364, 1.81, -0.4101), (6.057, 6.046, -0.4102), (6.75, 5.259, -0.4102), (2.834, 8.075, -0.4102), (3.817, 7.693, -0.3347), (3.8, 7.667, -0.4102), (-0.9502, 8.505, -0.4102), (0.09694, 8.557, -0.4102), (-4.546, 7.251, -0.4102), (-3.625, 7.751, -0.4102), (-7.242, 4.56, -0.4102), (-6.629, 5.411, -0.4102), (-8.504, 0.9663, -0.4102), (-8.321, 1.999, -0.4102), (-8.081, -2.819, -0.4102), (-8.395, -1.812, -0.3347), (-8.364, -1.81, -0.4102), (-6.057, -6.046, -0.4102), (-6.777, -5.275, -0.3347), (-6.75, -5.259, -0.4102), (-2.834, -8.075, -0.4102), (-3.817, -7.693, -0.3347), (-3.8, -7.667, -0.4102), (0.9502, -8.505, -0.4102), (-0.09694, -8.557, -0.4102), (4.546, -7.251, -0.4102), (3.625, -7.751, -0.4102), (7.242, -4.56, -0.4102), (6.651, -5.434, -0.3347), (6.63, -5.411, -0.4102), (9.001, 1.281, -0.3345), (9.003, 1.25, -0.4101), (9.083, -0.3476, -0.4101), (7.569, 5.033, -0.4102), (8.334, 3.628, -0.4102), (4.611, 7.836, -0.3347), (4.636, 7.818, -0.4102), (5.935, 6.884, -0.4102), (0.7844, 9.055, -0.4102), (2.36, 8.778, -0.4102), (-3.222, 8.499, -0.4102), (-1.682, 8.932, -0.4102), (-6.591, 6.259, -0.4102), (-5.391, 7.318, -0.4102), (-8.654, 2.78, -0.4102), (-8.032, 4.254, -0.4102), (-9.003, -1.25, -0.4102), (-9.083, 0.3476, -0.4102), (-7.554, -5.06, -0.3347), (-7.569, -5.033, -0.4102), (-8.334, -3.628, -0.4102), (-4.611, -7.836, -0.3347), (-4.636, -7.818, -0.4102), (-5.935, -6.884, -0.4102), (-0.7844, -9.055, -0.4102), (-2.36, -8.778, -0.4102), (3.222, -8.499, -0.4102), (1.682, -8.932, -0.4102), (6.591, -6.259, -0.4102), (5.391, -7.318, -0.4102), (8.654, -2.78, -0.4101), (8.032, -4.254, -0.4102), (9.98, 1.032, -0.3345), (9.981, 1.002, -0.4101), (10.03, -0.002749, -0.4101), (8.558, 5.233, -0.4101), (9.039, 4.35, -0.4101), (5.415, 8.446, -0.3347), (5.44, 8.428, -0.4102), (6.257, 7.841, -0.4102), (1.245, 9.954, -0.4102), (2.235, 9.779, -0.4102), (-3.197, 9.508, -0.4102), (-2.229, 9.78, -0.4102), (-7.006, 7.179, -0.4102), (-6.252, 7.844, -0.4102), (-9.427, 3.428, -0.4102), (-9.037, 4.355, -0.4102), (-9.981, -1.002, -0.4102), (-10.03, 0.002752, -0.4102), (-8.558, -5.233, -0.4102), (-9.039, -4.35, -0.4102), (-5.44, -8.428, -0.4102), (-6.257, -7.841, -0.4102), (-1.214, -9.959, -0.3347), (-1.245, -9.954, -0.4102), (-2.235, -9.779, -0.4102), (3.197, -9.508, -0.4102), (2.229, -9.78, -0.4102), (7.006, -7.179, -0.4102), (6.252, -7.844, -0.4102), (9.427, -3.428, -0.4101), (9.037, -4.355, -0.4101), (10.77, 0.7823, -0.1656), (10.79, 0.8063, -0.08107), (10.79, 0.2937, -0.1656), (9.362, 5.377, -0.1656), (9.376, 5.41, -0.08107), (9.596, 4.947, -0.1656), (6.102, 8.906, -0.1656), (6.499, 8.62, -0.1656), (1.633, 10.67, -0.1656), (1.616, 10.7, -0.08107), (2.115, 10.59, -0.1656), (-3.159, 10.32, -0.1656), (-2.688, 10.46, -0.1656), (-7.325, 7.931, -0.1656), (-6.958, 8.254, -0.1656), (-10.04, 3.967, -0.1656), (-9.851, 4.418, -0.1656), (-10.77, -0.7823, -0.1656), (-10.79, -0.2937, -0.1656), (-9.362, -5.377, -0.1656), (-9.596, -4.947, -0.1656), (-6.102, -8.906, -0.1656), (-6.499, -8.62, -0.1656), (-1.633, -10.67, -0.1656), (-2.115, -10.59, -0.1656), (3.159, -10.32, -0.1656), (2.688, -10.46, -0.1656), (7.325, -7.931, -0.1656), (6.958, -8.254, -0.1656), (10.04, -3.967, -0.1656), (9.851, -4.418, -0.1656), (6.085, 1.388, -0.4102), (2.709, 5.623, -0.4102), (-2.707, 5.624, -0.4102), (-6.085, 1.39, -0.4102), (-4.881, -3.891, -0.4102), (-0.001303, -6.242, -0.4102), (4.879, -3.893, -0.4102), (3.837, 4.843, -0.3347), (-1.394, 6.019, -0.3347), (-5.576, 2.663, -0.3347), (-5.558, -2.699, -0.3347), (-1.356, -6.028, -0.3347), (3.868, -4.818, -0.3347), (4.548, 3.627, -0.4101), (3.824, 4.35, -0.4101), (5.474, 2.683, -0.3346), (5.247, 2.662, -0.3346), (1e-06, 5.817, -0.4101), (-1.017, 5.702, -0.4101), (1.315, 5.953, -0.3346), (1.19, 5.762, -0.3346), (-4.548, 3.627, -0.4101), (-5.092, 2.761, -0.4101), (-3.834, 4.74, -0.3346), (-3.763, 4.523, -0.3346), (-5.671, -1.294, -0.4101), (-5.333, -2.26, -0.4101), (-6.096, -0.04259, -0.3346), (-5.883, -0.1217, -0.3346), (-2.524, -5.241, -0.4101), (-1.558, -5.579, -0.4101), (-3.768, -4.793, -0.3346), (-3.573, -4.675, -0.3346), (2.524, -5.241, -0.4101), (3.39, -4.697, -0.4101), (1.398, -5.934, -0.3346), (1.428, -5.708, -0.3346), (5.671, -1.294, -0.4101), (5.786, -0.2778, -0.4101), (5.511, -2.607, -0.3346), (5.353, -2.443, -0.3346), (6.154, -0.04902, -0.4102), (5.576, 2.663, -0.3347), (1.394, 6.019, -0.3347), (-3.837, 4.843, -0.3347), (-6.179, 0.01981, -0.3347), (-3.868, -4.818, -0.3347), (1.356, -6.028, -0.3347), (5.558, -2.699, -0.3347), (5.139, 2.679, -0.3345), (1.11, 5.689, -0.3345), (-3.756, 4.414, -0.3345), (-5.793, -0.1841, -0.3345), (-3.468, -4.644, -0.3345), (1.469, -5.607, -0.3345), (5.299, -2.348, -0.3345)], [], [(0, 1, 2, 3), (4, 5, 6, 7), (8, 9, 10, 11), (12, 13, 14, 15), (16, 17, 18, 19), (20, 21, 22, 23), (24, 25, 26, 27), (28, 29, 30, 31), (32, 33, 34, 35), (36, 37, 38, 39), (40, 41, 42, 43), (44, 45, 46, 47), (48, 49, 50, 51), (52, 53, 54, 55), (56, 57, 58, 59), (60, 61, 62, 63), (64, 65, 66, 67), (68, 69, 70, 71), (72, 73, 74, 75), (76, 77, 78, 79), (80, 81, 82, 83), (84, 85, 86, 87), (88, 89, 90, 91), (7, 6, 92, 93), (11, 10, 94, 95), (19, 18, 96, 97), (27, 26, 98, 99), (35, 34, 100, 101), (38, 37, 102, 103), (43, 42, 104, 105), (45, 106, 107, 46), (51, 50, 108, 109), (110, 111, 112, 113), (55, 54, 114, 115), (63, 62, 116, 117), (65, 118, 119, 66), (71, 70, 120, 121), (122, 123, 124, 125), (75, 74, 126, 127), (79, 78, 128, 129), (82, 130, 131, 83), (87, 86, 132, 133), (91, 90, 134, 135), (136, 137, 138, 139), (93, 92, 140, 141), (95, 94, 142, 143), (97, 96, 144, 145), (146, 147, 148, 149), (99, 98, 150, 151), (101, 100, 152, 153), (102, 154, 155, 103), (105, 104, 156, 157), (109, 108, 158, 159), (115, 114, 160, 161), (162, 163, 164, 165), (117, 116, 166, 167), (118, 168, 169, 119), (121, 120, 170, 171), (123, 172, 173, 124), (127, 126, 174, 175), (129, 128, 176, 177), (133, 132, 178, 179), (135, 134, 180, 181), (138, 182, 183, 139), (69, 184, 185, 60), (68, 186, 184, 69), (73, 187, 186, 68), (72, 188, 187, 73), (77, 189, 188, 72), (76, 190, 189, 77), (85, 191, 190, 76), (84, 192, 191, 85), (89, 193, 192, 84), (88, 194, 193, 89), (5, 195, 194, 88), (4, 196, 195, 5), (9, 197, 196, 4), (8, 198, 197, 9), (17, 199, 198, 8), (16, 200, 199, 17), (25, 201, 200, 16), (24, 202, 201, 25), (33, 203, 202, 24), (32, 204, 203, 33), (41, 205, 204, 32), (40, 206, 205, 41), (49, 207, 206, 40), (48, 208, 207, 49), (53, 209, 208, 48), (52, 210, 209, 53), (61, 211, 210, 52), (60, 185, 211, 61), (212, 213, 214, 215), (216, 217, 214, 213), (218, 219, 220, 221), (222, 223, 219, 218), (224, 225, 226, 227), (228, 229, 226, 225), (230, 231, 232, 233), (234, 235, 231, 230), (236, 237, 238, 239), (240, 241, 238, 237), (242, 243, 244, 245), (246, 247, 243, 242), (248, 249, 250, 251), (252, 253, 250, 249), (254, 255, 256, 257), (258, 259, 255, 254), (260, 261, 262, 263), (264, 265, 262, 261), (266, 267, 268, 269), (270, 271, 267, 266), (272, 273, 274, 275), (276, 277, 274, 273), (278, 279, 280, 281), (282, 283, 279, 278), (284, 285, 286, 287), (288, 289, 286, 285), (290, 291, 292, 293), (294, 295, 291, 290), (184, 296, 297, 185), (186, 298, 296, 184), (187, 299, 298, 186), (188, 300, 299, 187), (189, 301, 300, 188), (190, 302, 301, 189), (191, 303, 302, 190), (192, 304, 303, 191), (193, 305, 304, 192), (194, 306, 305, 193), (195, 307, 306, 194), (196, 308, 307, 195), (197, 309, 308, 196), (198, 310, 309, 197), (199, 311, 310, 198), (200, 312, 311, 199), (201, 313, 312, 200), (202, 314, 313, 201), (203, 315, 314, 202), (204, 316, 315, 203), (205, 317, 316, 204), (206, 318, 317, 205), (207, 319, 318, 206), (208, 320, 319, 207), (209, 321, 320, 208), (210, 322, 321, 209), (211, 323, 322, 210), (185, 297, 323, 211), (309, 310, 324, 325), (310, 311, 326, 324), (327, 328, 329, 330), (313, 314, 331, 332), (314, 315, 333, 331), (334, 335, 336, 337), (317, 318, 338, 339), (318, 319, 340, 338), (341, 342, 343, 344), (321, 322, 345, 346), (322, 323, 347, 345), (348, 349, 350, 351), (296, 298, 352, 353), (298, 299, 354, 352), (355, 356, 357, 358), (301, 302, 359, 360), (302, 303, 361, 359), (362, 363, 364, 365), (305, 306, 366, 367), (306, 307, 368, 366), (369, 370, 371, 372), (212, 373, 374, 375), (309, 376, 377, 378), (311, 379, 380, 381), (313, 382, 383, 384), (315, 385, 386, 387), (317, 388, 389, 390), (319, 391, 392, 393), (321, 394, 395, 396), (323, 397, 398, 399), (296, 400, 401, 402), (299, 403, 404, 405), (301, 406, 407, 408), (303, 409, 410, 411), (305, 412, 413, 414), (325, 415, 416, 417), (329, 418, 419, 420), (332, 421, 422, 423), (336, 424, 425, 426), (339, 427, 428, 429), (343, 430, 431, 432), (346, 433, 434, 435), (350, 436, 437, 438), (353, 439, 440, 441), (357, 442, 443, 444), (360, 445, 446, 447), (364, 448, 449, 450), (367, 451, 452, 453), (371, 454, 455, 456), (0, 3, 457, 458), (459, 460, 461, 12), (462, 463, 464, 23), (465, 466, 467, 31), (468, 469, 470, 39), (471, 472, 473, 47), (474, 475, 476, 477), (478, 479, 480, 59), (481, 482, 483, 67), (484, 485, 486, 487), (488, 489, 490, 491), (492, 493, 494, 80), (495, 496, 497, 498), (499, 500, 501, 502), (460, 503, 504, 461), (457, 505, 6, 5), (463, 506, 507, 464), (459, 508, 10, 9), (466, 509, 510, 467), (462, 511, 18, 17), (469, 512, 513, 470), (465, 514, 26, 25), (472, 515, 516, 473), (468, 517, 34, 33), (475, 518, 519, 476), (471, 520, 42, 41), (479, 521, 522, 480), (474, 523, 50, 49), (482, 524, 525, 483), (478, 526, 54, 53), (485, 527, 528, 486), (481, 529, 62, 61), (489, 530, 531, 490), (484, 532, 70, 69), (493, 533, 534, 494), (488, 535, 74, 73), (496, 536, 537, 497), (492, 538, 78, 77), (500, 539, 540, 501), (495, 541, 86, 85), (543, 0, 458, 542), (499, 544, 90, 89), (503, 545, 546, 504), (6, 505, 547, 92), (506, 548, 549, 507), (10, 508, 550, 94), (509, 551, 552, 510), (18, 511, 553, 96), (512, 554, 555, 513), (26, 514, 556, 98), (515, 557, 558, 516), (34, 517, 559, 100), (518, 560, 561, 519), (42, 520, 562, 104), (521, 563, 564, 522), (50, 523, 565, 108), (524, 566, 567, 525), (54, 526, 568, 114), (527, 569, 570, 528), (62, 529, 571, 116), (530, 572, 573, 531), (70, 532, 574, 120), (533, 575, 576, 534), (74, 535, 577, 126), (536, 578, 579, 537), (78, 538, 580, 128), (539, 581, 582, 540), (86, 541, 583, 132), (542, 584, 585, 543), (90, 544, 586, 134), (587, 588, 589, 590), (546, 545, 587, 590), (547, 588, 140, 92), (591, 592, 593, 594), (549, 548, 591, 594), (550, 592, 142, 94), (595, 596, 149, 597), (552, 551, 595, 597), (553, 596, 144, 96), (598, 599, 600, 601), (555, 554, 598, 601), (556, 599, 150, 98), (602, 603, 155, 604), (558, 557, 602, 604), (559, 603, 152, 100), (605, 606, 607, 608), (561, 560, 605, 608), (562, 606, 156, 104), (609, 610, 611, 612), (564, 563, 609, 612), (565, 610, 158, 108), (613, 614, 164, 615), (567, 566, 613, 615), (568, 614, 160, 114), (616, 617, 169, 618), (570, 569, 616, 618), (571, 617, 166, 116), (619, 620, 173, 621), (573, 572, 619, 621), (574, 620, 170, 120), (622, 623, 624, 625), (576, 575, 622, 625), (577, 623, 174, 126), (626, 627, 628, 629), (579, 578, 626, 629), (580, 627, 176, 128), (630, 631, 632, 633), (582, 581, 630, 633), (583, 631, 178, 132), (634, 635, 183, 636), (585, 584, 634, 636), (586, 635, 180, 134), (308, 637, 375, 307), (378, 637, 308, 309), (312, 638, 379, 311), (384, 638, 312, 313), (316, 639, 385, 315), (390, 639, 316, 317), (320, 640, 391, 319), (396, 640, 320, 321), (297, 641, 397, 323), (402, 641, 297, 296), (300, 642, 403, 299), (408, 642, 300, 301), (304, 643, 409, 303), (414, 643, 304, 305), (373, 644, 369, 372), (645, 646, 327, 330), (647, 648, 334, 337), (649, 650, 341, 344), (651, 652, 348, 351), (653, 654, 355, 358), (655, 656, 362, 365), (221, 415, 657, 218), (657, 658, 222, 218), (418, 659, 223, 222), (660, 376, 417, 661), (381, 420, 326, 311), (233, 421, 662, 230), (662, 663, 234, 230), (424, 664, 235, 234), (665, 382, 423, 666), (387, 426, 333, 315), (245, 427, 667, 242), (667, 668, 246, 242), (430, 669, 247, 246), (670, 388, 429, 671), (393, 432, 340, 319), (257, 433, 672, 254), (672, 673, 258, 254), (436, 674, 259, 258), (675, 394, 435, 676), (399, 438, 347, 323), (269, 439, 677, 266), (677, 678, 270, 266), (442, 679, 271, 270), (680, 400, 441, 681), (405, 444, 354, 299), (281, 445, 682, 278), (682, 683, 282, 278), (448, 684, 283, 282), (685, 406, 447, 686), (411, 450, 361, 303), (293, 451, 687, 290), (687, 688, 294, 290), (454, 689, 295, 294), (690, 412, 453, 691), (692, 456, 368, 307), (373, 372, 692, 374), (692, 307, 375, 374), (376, 660, 693, 377), (693, 216, 378, 377), (379, 224, 645, 380), (645, 330, 381, 380), (382, 665, 694, 383), (694, 228, 384, 383), (385, 236, 647, 386), (647, 337, 387, 386), (388, 670, 695, 389), (695, 240, 390, 389), (391, 248, 649, 392), (649, 344, 393, 392), (394, 675, 696, 395), (696, 252, 396, 395), (397, 260, 651, 398), (651, 351, 399, 398), (400, 680, 697, 401), (697, 264, 402, 401), (403, 272, 653, 404), (653, 358, 405, 404), (406, 685, 698, 407), (698, 276, 408, 407), (409, 284, 655, 410), (655, 365, 411, 410), (412, 690, 699, 413), (699, 288, 414, 413), (415, 221, 700, 416), (700, 661, 417, 416), (418, 222, 658, 419), (658, 326, 420, 419), (421, 233, 701, 422), (701, 666, 423, 422), (424, 234, 663, 425), (663, 333, 426, 425), (427, 245, 702, 428), (702, 671, 429, 428), (430, 246, 668, 431), (668, 340, 432, 431), (433, 257, 703, 434), (703, 676, 435, 434), (436, 258, 673, 437), (673, 347, 438, 437), (439, 269, 704, 440), (704, 681, 441, 440), (442, 270, 678, 443), (678, 354, 444, 443), (445, 281, 705, 446), (705, 686, 447, 446), (448, 282, 683, 449), (683, 361, 450, 449), (451, 293, 706, 452), (706, 691, 453, 452), (454, 294, 688, 455), (688, 368, 456, 455), (5, 88, 458, 457), (9, 4, 460, 459), (17, 8, 463, 462), (25, 16, 466, 465), (33, 24, 469, 468), (41, 32, 472, 471), (49, 40, 475, 474), (53, 48, 479, 478), (61, 52, 482, 481), (69, 60, 485, 484), (73, 68, 489, 488), (77, 72, 493, 492), (85, 76, 496, 495), (89, 84, 500, 499), (4, 7, 503, 460), (3, 707, 505, 457), (8, 11, 506, 463), (12, 15, 508, 459), (16, 19, 509, 466), (23, 22, 511, 462), (24, 27, 512, 469), (31, 30, 514, 465), (32, 35, 515, 472), (39, 38, 517, 468), (40, 43, 518, 475), (47, 46, 520, 471), (48, 51, 521, 479), (477, 113, 523, 474), (52, 55, 524, 482), (59, 58, 526, 478), (60, 63, 527, 485), (67, 66, 529, 481), (68, 71, 530, 489), (487, 125, 532, 484), (72, 75, 533, 493), (491, 708, 535, 488), (76, 79, 536, 496), (80, 83, 538, 492), (84, 87, 539, 500), (498, 709, 541, 495), (88, 91, 542, 458), (502, 136, 544, 499), (7, 93, 545, 503), (505, 707, 710, 547), (11, 95, 548, 506), (508, 15, 711, 550), (19, 97, 551, 509), (511, 22, 146, 553), (27, 99, 554, 512), (514, 30, 712, 556), (35, 101, 557, 515), (517, 38, 103, 559), (43, 105, 560, 518), (520, 46, 107, 562), (51, 109, 563, 521), (523, 113, 112, 565), (55, 115, 566, 524), (526, 58, 165, 568), (63, 117, 569, 527), (529, 66, 119, 571), (71, 121, 572, 530), (532, 125, 124, 574), (75, 127, 575, 533), (535, 708, 713, 577), (79, 129, 578, 536), (538, 83, 131, 580), (87, 133, 581, 539), (541, 709, 714, 583), (91, 135, 584, 542), (544, 136, 139, 586), (141, 140, 588, 587), (545, 93, 141, 587), (710, 589, 588, 547), (143, 142, 592, 591), (548, 95, 143, 591), (711, 593, 592, 550), (145, 144, 596, 595), (551, 97, 145, 595), (146, 149, 596, 553), (151, 150, 599, 598), (554, 99, 151, 598), (712, 600, 599, 556), (153, 152, 603, 602), (557, 101, 153, 602), (103, 155, 603, 559), (157, 156, 606, 605), (560, 105, 157, 605), (107, 607, 606, 562), (159, 158, 610, 609), (563, 109, 159, 609), (112, 611, 610, 565), (161, 160, 614, 613), (566, 115, 161, 613), (165, 164, 614, 568), (167, 166, 617, 616), (569, 117, 167, 616), (119, 169, 617, 571), (171, 170, 620, 619), (572, 121, 171, 619), (124, 173, 620, 574), (175, 174, 623, 622), (575, 127, 175, 622), (713, 624, 623, 577), (177, 176, 627, 626), (578, 129, 177, 626), (131, 628, 627, 580), (179, 178, 631, 630), (581, 133, 179, 630), (714, 632, 631, 583), (181, 180, 635, 634), (584, 135, 181, 634), (139, 183, 635, 586), (637, 213, 212, 375), (216, 213, 637, 378), (638, 225, 224, 379), (228, 225, 638, 384), (639, 237, 236, 385), (240, 237, 639, 390), (640, 249, 248, 391), (252, 249, 640, 396), (641, 261, 260, 397), (264, 261, 641, 402), (642, 273, 272, 403), (276, 273, 642, 408), (643, 285, 284, 409), (288, 285, 643, 414), (373, 212, 215, 644), (645, 224, 227, 646), (647, 236, 239, 648), (649, 248, 251, 650), (651, 260, 263, 652), (653, 272, 275, 654), (655, 284, 287, 656), (415, 325, 324, 657), (324, 326, 658, 657), (329, 328, 659, 418), (376, 309, 325, 417), (330, 329, 420, 381), (421, 332, 331, 662), (331, 333, 663, 662), (336, 335, 664, 424), (382, 313, 332, 423), (337, 336, 426, 387), (427, 339, 338, 667), (338, 340, 668, 667), (343, 342, 669, 430), (388, 317, 339, 429), (344, 343, 432, 393), (433, 346, 345, 672), (345, 347, 673, 672), (350, 349, 674, 436), (394, 321, 346, 435), (351, 350, 438, 399), (439, 353, 352, 677), (352, 354, 678, 677), (357, 356, 679, 442), (400, 296, 353, 441), (358, 357, 444, 405), (445, 360, 359, 682), (359, 361, 683, 682), (364, 363, 684, 448), (406, 301, 360, 447), (365, 364, 450, 411), (451, 367, 366, 687), (366, 368, 688, 687), (371, 370, 689, 454), (412, 305, 367, 453), (372, 371, 456, 692), (597, 149, 148, 715), (604, 155, 154, 716), (608, 607, 717, 718), (615, 164, 163, 719), (618, 169, 168, 720), (621, 173, 172, 721), (624, 722, 723, 625), (632, 724, 725, 633), (636, 183, 182, 726), (23, 464, 727, 20), (39, 470, 728, 36), (47, 473, 729, 44), (477, 476, 730, 731), (498, 497, 732, 733), (464, 507, 734, 727), (470, 513, 735, 728), (473, 516, 736, 729), (476, 519, 737, 730), (480, 522, 738, 739), (534, 740, 741, 494), (537, 742, 732, 497), (507, 549, 743, 734), (513, 555, 744, 735), (516, 558, 745, 736), (519, 561, 746, 737), (522, 564, 747, 738), (525, 567, 748, 749), (540, 582, 750, 751), (543, 585, 752, 753), (612, 754, 747, 564), (615, 719, 748, 567), (618, 720, 755, 570), (621, 721, 756, 573), (629, 757, 758, 579), (633, 725, 750, 582), (636, 726, 752, 585), (660, 661, 759, 760), (665, 666, 761, 762), (670, 671, 763, 764), (675, 676, 765, 766), (680, 681, 767, 768), (685, 686, 769, 770), (690, 691, 771, 772), (693, 660, 760, 773), (694, 665, 762, 774), (695, 670, 764, 775), (696, 675, 766, 776), (697, 680, 768, 777), (698, 685, 770, 778), (699, 690, 772, 779), (700, 221, 220, 780), (701, 233, 232, 781), (702, 245, 244, 782), (703, 257, 256, 783), (704, 269, 268, 784), (705, 281, 280, 785), (706, 293, 292, 786), (217, 216, 693, 773), (229, 228, 694, 774), (241, 240, 695, 775), (253, 252, 696, 776), (265, 264, 697, 777), (277, 276, 698, 778), (289, 288, 699, 779), (661, 700, 780, 759), (666, 701, 781, 761), (671, 702, 782, 763), (676, 703, 783, 765), (681, 704, 784, 767), (686, 705, 785, 769), (691, 706, 786, 771), (787, 788, 789, 790), (2, 791, 707, 3), (792, 793, 794, 795), (796, 797, 798, 799), (800, 801, 802, 803), (804, 805, 806, 807), (808, 809, 810, 811), (812, 813, 814, 815), (110, 113, 477, 731), (816, 817, 818, 819), (820, 821, 822, 823), (824, 825, 826, 827), (122, 125, 487, 828), (829, 830, 831, 832), (833, 708, 491, 834), (835, 836, 837, 838), (839, 840, 841, 842), (733, 843, 709, 498), (844, 845, 846, 847), (137, 136, 502, 848), (788, 849, 850, 789), (851, 710, 707, 791), (793, 852, 853, 794), (14, 854, 711, 15), (797, 855, 856, 798), (21, 147, 146, 22), (801, 857, 858, 802), (29, 859, 712, 30), (805, 860, 861, 806), (809, 862, 863, 810), (813, 864, 865, 814), (817, 866, 867, 818), (162, 165, 58, 57), (821, 868, 869, 822), (825, 870, 871, 826), (830, 872, 873, 831), (874, 713, 708, 833), (836, 875, 876, 837), (840, 877, 878, 841), (879, 714, 709, 843), (845, 880, 881, 846), (849, 882, 883, 850), (884, 589, 710, 851), (852, 885, 886, 853), (887, 593, 711, 854), (855, 888, 889, 856), (857, 890, 891, 858), (892, 600, 712, 859), (860, 893, 894, 861), (862, 895, 896, 863), (717, 607, 107, 106), (864, 897, 898, 865), (899, 611, 112, 111), (866, 900, 901, 867), (868, 902, 903, 869), (870, 904, 905, 871), (872, 906, 907, 873), (722, 624, 713, 874), (875, 908, 909, 876), (910, 628, 131, 130), (877, 911, 912, 878), (724, 632, 714, 879), (880, 913, 914, 881), (827, 820, 915, 916), (824, 827, 916, 917), (832, 824, 917, 918), (829, 832, 918, 919), (838, 829, 919, 920), (835, 838, 920, 921), (842, 835, 921, 922), (839, 842, 922, 923), (847, 839, 923, 924), (844, 847, 924, 925), (790, 844, 925, 926), (787, 790, 926, 927), (795, 787, 927, 928), (792, 795, 928, 929), (799, 792, 929, 930), (796, 799, 930, 931), (803, 796, 931, 932), (800, 803, 932, 933), (807, 800, 933, 934), (804, 807, 934, 935), (811, 804, 935, 936), (808, 811, 936, 937), (815, 808, 937, 938), (812, 815, 938, 939), (819, 812, 939, 940), (816, 819, 940, 941), (823, 816, 941, 942), (820, 823, 942, 915), (943, 215, 214, 944), (945, 944, 214, 217), (946, 947, 220, 219), (948, 946, 219, 223), (949, 227, 226, 950), (951, 950, 226, 229), (952, 953, 232, 231), (954, 952, 231, 235), (955, 239, 238, 956), (957, 956, 238, 241), (958, 959, 244, 243), (960, 958, 243, 247), (961, 251, 250, 962), (963, 962, 250, 253), (964, 965, 256, 255), (966, 964, 255, 259), (967, 263, 262, 968), (969, 968, 262, 265), (970, 971, 268, 267), (972, 970, 267, 271), (973, 275, 274, 974), (975, 974, 274, 277), (976, 977, 280, 279), (978, 976, 279, 283), (979, 287, 286, 980), (981, 980, 286, 289), (982, 983, 292, 291), (984, 982, 291, 295), (916, 915, 985, 986), (917, 916, 986, 987), (918, 917, 987, 988), (919, 918, 988, 989), (920, 919, 989, 990), (921, 920, 990, 991), (922, 921, 991, 992), (923, 922, 992, 993), (924, 923, 993, 994), (925, 924, 994, 995), (926, 925, 995, 996), (927, 926, 996, 997), (928, 927, 997, 998), (929, 928, 998, 999), (930, 929, 999, 1000), (931, 930, 1000, 1001), (932, 931, 1001, 1002), (933, 932, 1002, 1003), (934, 933, 1003, 1004), (935, 934, 1004, 1005), (936, 935, 1005, 1006), (937, 936, 1006, 1007), (938, 937, 1007, 1008), (939, 938, 1008, 1009), (940, 939, 1009, 1010), (941, 940, 1010, 1011), (942, 941, 1011, 1012), (915, 942, 1012, 985), (998, 1013, 1014, 999), (999, 1014, 1015, 1000), (327, 1016, 1017, 328), (1002, 1018, 1019, 1003), (1003, 1019, 1020, 1004), (334, 1021, 1022, 335), (1006, 1023, 1024, 1007), (1007, 1024, 1025, 1008), (341, 1026, 1027, 342), (1010, 1028, 1029, 1011), (1011, 1029, 1030, 1012), (348, 1031, 1032, 349), (986, 1033, 1034, 987), (987, 1034, 1035, 988), (355, 1036, 1037, 356), (990, 1038, 1039, 991), (991, 1039, 1040, 992), (362, 1041, 1042, 363), (994, 1043, 1044, 995), (995, 1044, 1045, 996), (369, 1046, 1047, 370), (943, 1048, 1049, 1050), (998, 1051, 1052, 1053), (1000, 1054, 1055, 1056), (1002, 1057, 1058, 1059), (1004, 1060, 1061, 1062), (1006, 1063, 1064, 1065), (1008, 1066, 1067, 1068), (1010, 1069, 1070, 1071), (1012, 1072, 1073, 1074), (986, 1075, 1076, 1077), (988, 1078, 1079, 1080), (990, 1081, 1082, 1083), (992, 1084, 1085, 1086), (994, 1087, 1088, 1089), (1013, 1090, 1091, 1092), (1017, 1093, 1094, 1095), (1018, 1096, 1097, 1098), (1022, 1099, 1100, 1101), (1023, 1102, 1103, 1104), (1027, 1105, 1106, 1107), (1028, 1108, 1109, 1110), (1032, 1111, 1112, 1113), (1033, 1114, 1115, 1116), (1037, 1117, 1118, 1119), (1038, 1120, 1121, 1122), (1042, 1123, 1124, 1125), (1043, 1126, 1127, 1128), (1047, 1129, 1130, 1131), (1132, 2, 1, 1133), (1134, 13, 1135, 1136), (1137, 20, 727, 1138), (1139, 28, 1140, 1141), (1142, 36, 728, 1143), (1144, 44, 729, 1145), (1146, 731, 730, 1147), (1148, 56, 739, 1149), (1150, 64, 1151, 1152), (1153, 828, 1154, 1155), (1156, 834, 1157, 1158), (1159, 81, 741, 1160), (1161, 733, 732, 1162), (1163, 848, 1164, 1165), (1136, 1135, 1166, 1167), (1132, 790, 789, 1168), (1138, 727, 734, 1169), (1134, 795, 794, 1170), (1141, 1140, 1171, 1172), (1137, 799, 798, 1173), (1143, 728, 735, 1174), (1139, 803, 802, 1175), (1145, 729, 736, 1176), (1142, 807, 806, 1177), (1147, 730, 737, 1178), (1144, 811, 810, 1179), (1149, 739, 738, 1180), (1146, 815, 814, 1181), (1152, 1151, 749, 1182), (1148, 819, 818, 1183), (1155, 1154, 1184, 1185), (1150, 823, 822, 1186), (1158, 1157, 1187, 1188), (1153, 827, 826, 1189), (1160, 741, 740, 1190), (1156, 832, 831, 1191), (1162, 732, 742, 1192), (1159, 838, 837, 1193), (1165, 1164, 751, 1194), (1161, 842, 841, 1195), (1133, 1, 753, 1196), (1163, 847, 846, 1197), (1167, 1166, 1198, 1199), (789, 850, 1200, 1168), (1169, 734, 743, 1201), (794, 853, 1202, 1170), (1172, 1171, 1203, 1204), (798, 856, 1205, 1173), (1174, 735, 744, 1206), (802, 858, 1207, 1175), (1176, 736, 745, 1208), (806, 861, 1209, 1177), (1178, 737, 746, 1210), (810, 863, 1211, 1179), (1180, 738, 747, 1212), (814, 865, 1213, 1181), (1182, 749, 748, 1214), (818, 867, 1215, 1183), (1185, 1184, 755, 1216), (822, 869, 1217, 1186), (1188, 1187, 756, 1218), (826, 871, 1219, 1189), (1190, 740, 1220, 1221), (831, 873, 1222, 1191), (1192, 742, 758, 1223), (837, 876, 1224, 1193), (1194, 751, 750, 1225), (841, 878, 1226, 1195), (1196, 753, 752, 1227), (846, 881, 1228, 1197), (1229, 1230, 884, 1231), (1198, 1230, 1229, 1199), (1200, 850, 883, 1231), (1232, 1233, 887, 1234), (743, 1233, 1232, 1201), (1202, 853, 886, 1234), (1235, 715, 148, 1236), (1203, 715, 1235, 1204), (1205, 856, 889, 1236), (1237, 1238, 892, 1239), (744, 1238, 1237, 1206), (1207, 858, 891, 1239), (1240, 716, 154, 1241), (745, 716, 1240, 1208), (1209, 861, 894, 1241), (1242, 718, 717, 1243), (746, 718, 1242, 1210), (1211, 863, 896, 1243), (1244, 754, 899, 1245), (747, 754, 1244, 1212), (1213, 865, 898, 1245), (1246, 719, 163, 1247), (748, 719, 1246, 1214), (1215, 867, 901, 1247), (1248, 720, 168, 1249), (755, 720, 1248, 1216), (1217, 869, 903, 1249), (1250, 721, 172, 1251), (756, 721, 1250, 1218), (1219, 871, 905, 1251), (1252, 723, 722, 1253), (1220, 723, 1252, 1221), (1222, 873, 907, 1253), (1254, 757, 910, 1255), (758, 757, 1254, 1223), (1224, 876, 909, 1255), (1256, 725, 724, 1257), (750, 725, 1256, 1225), (1226, 878, 912, 1257), (1258, 726, 182, 1259), (752, 726, 1258, 1227), (1228, 881, 914, 1259), (997, 996, 1048, 1260), (1051, 998, 997, 1260), (1001, 1000, 1056, 1261), (1057, 1002, 1001, 1261), (1005, 1004, 1062, 1262), (1063, 1006, 1005, 1262), (1009, 1008, 1068, 1263), (1069, 1010, 1009, 1263), (985, 1012, 1074, 1264), (1075, 986, 985, 1264), (989, 988, 1080, 1265), (1081, 990, 989, 1265), (993, 992, 1086, 1266), (1087, 994, 993, 1266), (1050, 1046, 369, 644), (1267, 1016, 327, 646), (1268, 1021, 334, 648), (1269, 1026, 341, 650), (1270, 1031, 348, 652), (1271, 1036, 355, 654), (1272, 1041, 362, 656), (947, 946, 1273, 1092), (1273, 946, 948, 1274), (1095, 948, 223, 659), (1275, 1276, 1090, 1053), (1054, 1000, 1015, 1093), (953, 952, 1277, 1098), (1277, 952, 954, 1278), (1101, 954, 235, 664), (1279, 1280, 1096, 1059), (1060, 1004, 1020, 1099), (959, 958, 1281, 1104), (1281, 958, 960, 1282), (1107, 960, 247, 669), (1283, 1284, 1102, 1065), (1066, 1008, 1025, 1105), (965, 964, 1285, 1110), (1285, 964, 966, 1286), (1113, 966, 259, 674), (1287, 1288, 1108, 1071), (1072, 1012, 1030, 1111), (971, 970, 1289, 1116), (1289, 970, 972, 1290), (1119, 972, 271, 679), (1291, 1292, 1114, 1077), (1078, 988, 1035, 1117), (977, 976, 1293, 1122), (1293, 976, 978, 1294), (1125, 978, 283, 684), (1295, 1296, 1120, 1083), (1084, 992, 1040, 1123), (983, 982, 1297, 1128), (1297, 982, 984, 1298), (1131, 984, 295, 689), (1299, 1300, 1126, 1089), (1301, 996, 1045, 1129), (1050, 1049, 1301, 1046), (1301, 1049, 1048, 996), (1053, 1052, 1302, 1275), (1302, 1052, 1051, 945), (1056, 1055, 1267, 949), (1267, 1055, 1054, 1016), (1059, 1058, 1303, 1279), (1303, 1058, 1057, 951), (1062, 1061, 1268, 955), (1268, 1061, 1060, 1021), (1065, 1064, 1304, 1283), (1304, 1064, 1063, 957), (1068, 1067, 1269, 961), (1269, 1067, 1066, 1026), (1071, 1070, 1305, 1287), (1305, 1070, 1069, 963), (1074, 1073, 1270, 967), (1270, 1073, 1072, 1031), (1077, 1076, 1306, 1291), (1306, 1076, 1075, 969), (1080, 1079, 1271, 973), (1271, 1079, 1078, 1036), (1083, 1082, 1307, 1295), (1307, 1082, 1081, 975), (1086, 1085, 1272, 979), (1272, 1085, 1084, 1041), (1089, 1088, 1308, 1299), (1308, 1088, 1087, 981), (1092, 1091, 1309, 947), (1309, 1091, 1090, 1276), (1095, 1094, 1274, 948), (1274, 1094, 1093, 1015), (1098, 1097, 1310, 953), (1310, 1097, 1096, 1280), (1101, 1100, 1278, 954), (1278, 1100, 1099, 1020), (1104, 1103, 1311, 959), (1311, 1103, 1102, 1284), (1107, 1106, 1282, 960), (1282, 1106, 1105, 1025), (1110, 1109, 1312, 965), (1312, 1109, 1108, 1288), (1113, 1112, 1286, 966), (1286, 1112, 1111, 1030), (1116, 1115, 1313, 971), (1313, 1115, 1114, 1292), (1119, 1118, 1290, 972), (1290, 1118, 1117, 1035), (1122, 1121, 1314, 977), (1314, 1121, 1120, 1296), (1125, 1124, 1294, 978), (1294, 1124, 1123, 1040), (1128, 1127, 1315, 983), (1315, 1127, 1126, 1300), (1131, 1130, 1298, 984), (1298, 1130, 1129, 1045), (790, 1132, 1133, 844), (795, 1134, 1136, 787), (799, 1137, 1138, 792), (803, 1139, 1141, 796), (807, 1142, 1143, 800), (811, 1144, 1145, 804), (815, 1146, 1147, 808), (819, 1148, 1149, 812), (823, 1150, 1152, 816), (827, 1153, 1155, 820), (832, 1156, 1158, 824), (838, 1159, 1160, 829), (842, 1161, 1162, 835), (847, 1163, 1165, 839), (787, 1136, 1167, 788), (2, 1132, 1168, 791), (792, 1138, 1169, 793), (13, 1134, 1170, 14), (796, 1141, 1172, 797), (20, 1137, 1173, 21), (800, 1143, 1174, 801), (28, 1139, 1175, 29), (804, 1145, 1176, 805), (36, 1142, 1177, 37), (808, 1147, 1178, 809), (44, 1144, 1179, 45), (812, 1149, 1180, 813), (731, 1146, 1181, 110), (816, 1152, 1182, 817), (56, 1148, 1183, 57), (820, 1155, 1185, 821), (64, 1150, 1186, 65), (824, 1158, 1188, 825), (828, 1153, 1189, 122), (829, 1160, 1190, 830), (834, 1156, 1191, 833), (835, 1162, 1192, 836), (81, 1159, 1193, 82), (839, 1165, 1194, 840), (733, 1161, 1195, 843), (844, 1133, 1196, 845), (848, 1163, 1197, 137), (788, 1167, 1199, 849), (1168, 1200, 851, 791), (793, 1169, 1201, 852), (1170, 1202, 854, 14), (797, 1172, 1204, 855), (1173, 1205, 147, 21), (801, 1174, 1206, 857), (1175, 1207, 859, 29), (805, 1176, 1208, 860), (1177, 1209, 102, 37), (809, 1178, 1210, 862), (1179, 1211, 106, 45), (813, 1180, 1212, 864), (1181, 1213, 111, 110), (817, 1182, 1214, 866), (1183, 1215, 162, 57), (821, 1185, 1216, 868), (1186, 1217, 118, 65), (825, 1188, 1218, 870), (1189, 1219, 123, 122), (830, 1190, 1221, 872), (1191, 1222, 874, 833), (836, 1192, 1223, 875), (1193, 1224, 130, 82), (840, 1194, 1225, 877), (1195, 1226, 879, 843), (845, 1196, 1227, 880), (1197, 1228, 138, 137), (882, 1229, 1231, 883), (1199, 1229, 882, 849), (851, 1200, 1231, 884), (885, 1232, 1234, 886), (1201, 1232, 885, 852), (854, 1202, 1234, 887), (888, 1235, 1236, 889), (1204, 1235, 888, 855), (147, 1205, 1236, 148), (890, 1237, 1239, 891), (1206, 1237, 890, 857), (859, 1207, 1239, 892), (893, 1240, 1241, 894), (1208, 1240, 893, 860), (102, 1209, 1241, 154), (895, 1242, 1243, 896), (1210, 1242, 895, 862), (106, 1211, 1243, 717), (897, 1244, 1245, 898), (1212, 1244, 897, 864), (111, 1213, 1245, 899), (900, 1246, 1247, 901), (1214, 1246, 900, 866), (162, 1215, 1247, 163), (902, 1248, 1249, 903), (1216, 1248, 902, 868), (118, 1217, 1249, 168), (904, 1250, 1251, 905), (1218, 1250, 904, 870), (123, 1219, 1251, 172), (906, 1252, 1253, 907), (1221, 1252, 906, 872), (874, 1222, 1253, 722), (908, 1254, 1255, 909), (1223, 1254, 908, 875), (130, 1224, 1255, 910), (911, 1256, 1257, 912), (1225, 1256, 911, 877), (879, 1226, 1257, 724), (913, 1258, 1259, 914), (1227, 1258, 913, 880), (138, 1228, 1259, 182), (1260, 1048, 943, 944), (945, 1051, 1260, 944), (1261, 1056, 949, 950), (951, 1057, 1261, 950), (1262, 1062, 955, 956), (957, 1063, 1262, 956), (1263, 1068, 961, 962), (963, 1069, 1263, 962), (1264, 1074, 967, 968), (969, 1075, 1264, 968), (1265, 1080, 973, 974), (975, 1081, 1265, 974), (1266, 1086, 979, 980), (981, 1087, 1266, 980), (1050, 644, 215, 943), (1267, 646, 227, 949), (1268, 648, 239, 955), (1269, 650, 251, 961), (1270, 652, 263, 967), (1271, 654, 275, 973), (1272, 656, 287, 979), (1092, 1273, 1014, 1013), (1014, 1273, 1274, 1015), (1017, 1095, 659, 328), (1053, 1090, 1013, 998), (1016, 1054, 1093, 1017), (1098, 1277, 1019, 1018), (1019, 1277, 1278, 1020), (1022, 1101, 664, 335), (1059, 1096, 1018, 1002), (1021, 1060, 1099, 1022), (1104, 1281, 1024, 1023), (1024, 1281, 1282, 1025), (1027, 1107, 669, 342), (1065, 1102, 1023, 1006), (1026, 1066, 1105, 1027), (1110, 1285, 1029, 1028), (1029, 1285, 1286, 1030), (1032, 1113, 674, 349), (1071, 1108, 1028, 1010), (1031, 1072, 1111, 1032), (1116, 1289, 1034, 1033), (1034, 1289, 1290, 1035), (1037, 1119, 679, 356), (1077, 1114, 1033, 986), (1036, 1078, 1117, 1037), (1122, 1293, 1039, 1038), (1039, 1293, 1294, 1040), (1042, 1125, 684, 363), (1083, 1120, 1038, 990), (1041, 1084, 1123, 1042), (1128, 1297, 1044, 1043), (1044, 1297, 1298, 1045), (1047, 1131, 689, 370), (1089, 1126, 1043, 994), (1046, 1301, 1129, 1047), (589, 884, 1230, 590), (593, 887, 1233, 594), (600, 892, 1238, 601), (611, 899, 754, 612), (629, 628, 910, 757), (12, 461, 1135, 13), (467, 1140, 28, 31), (480, 739, 56, 59), (483, 1151, 64, 67), (486, 1154, 828, 487), (490, 1157, 834, 491), (80, 494, 741, 81), (501, 1164, 848, 502), (504, 1166, 1135, 461), (510, 1171, 1140, 467), (483, 525, 749, 1151), (528, 1184, 1154, 486), (531, 1187, 1157, 490), (501, 540, 751, 1164), (0, 543, 753, 1), (546, 1198, 1166, 504), (552, 1203, 1171, 510), (528, 570, 755, 1184), (531, 573, 756, 1187), (576, 1220, 740, 534), (537, 579, 758, 742), (546, 590, 1230, 1198), (594, 1233, 743, 549), (552, 597, 715, 1203), (601, 1238, 744, 555), (604, 716, 745, 558), (608, 718, 746, 561), (576, 625, 723, 1220), (1275, 760, 759, 1276), (1279, 762, 761, 1280), (1283, 764, 763, 1284), (1287, 766, 765, 1288), (1291, 768, 767, 1292), (1295, 770, 769, 1296), (1299, 772, 771, 1300), (1302, 773, 760, 1275), (1303, 774, 762, 1279), (1304, 775, 764, 1283), (1305, 776, 766, 1287), (1306, 777, 768, 1291), (1307, 778, 770, 1295), (1308, 779, 772, 1299), (1309, 780, 220, 947), (1310, 781, 232, 953), (1311, 782, 244, 959), (1312, 783, 256, 965), (1313, 784, 268, 971), (1314, 785, 280, 977), (1315, 786, 292, 983), (217, 773, 1302, 945), (229, 774, 1303, 951), (241, 775, 1304, 957), (253, 776, 1305, 963), (265, 777, 1306, 969), (277, 778, 1307, 975), (289, 779, 1308, 981), (1276, 759, 780, 1309), (1280, 761, 781, 1310), (1284, 763, 782, 1311), (1288, 765, 783, 1312), (1292, 767, 784, 1313), (1296, 769, 785, 1314), (1300, 771, 786, 1315)])
me_cog_6.polygons.foreach_set('use_smooth', [True] * 1316)
_k = set([(4, 7), (4, 9), (5, 6), (5, 88), (6, 92), (7, 93), (8, 11), (8, 17), (9, 10), (10, 94), (11, 95), (16, 19), (16, 25), (17, 18), (18, 96), (19, 97), (24, 27), (24, 33), (25, 26), (26, 98), (27, 99), (32, 35), (32, 41), (33, 34), (34, 100), (35, 101), (40, 43), (40, 49), (41, 42), (42, 104), (43, 105), (48, 51), (48, 53), (49, 50), (50, 108), (51, 109), (52, 55), (52, 61), (53, 54), (54, 114), (55, 115), (60, 63), (60, 69), (61, 62), (62, 116), (63, 117), (68, 71), (68, 73), (69, 70), (70, 120), (71, 121), (72, 75), (72, 77), (73, 74), (74, 126), (75, 127), (76, 79), (76, 85), (77, 78), (78, 128), (79, 129), (84, 87), (84, 89), (85, 86), (86, 132), (87, 133), (88, 91), (89, 90), (90, 134), (91, 135), (92, 140), (93, 141), (94, 142), (95, 143), (96, 144), (97, 145), (98, 150), (99, 151), (100, 152), (101, 153), (104, 156), (105, 157), (108, 158), (109, 159), (114, 160), (115, 161), (116, 166), (117, 167), (120, 170), (121, 171), (126, 174), (127, 175), (128, 176), (129, 177), (132, 178), (133, 179), (134, 180), (135, 181), (140, 141), (142, 143), (144, 145), (150, 151), (152, 153), (156, 157), (158, 159), (160, 161), (166, 167), (170, 171), (174, 175), (176, 177), (178, 179), (180, 181), (296, 297), (296, 353), (297, 323), (299, 300), (299, 354), (300, 301), (301, 360), (303, 304), (303, 361), (304, 305), (305, 367), (307, 308), (307, 368), (308, 309), (309, 325), (311, 312), (311, 326), (312, 313), (313, 332), (315, 316), (315, 333), (316, 317), (317, 339), (319, 320), (319, 340), (320, 321), (321, 346), (323, 347), (324, 325), (324, 326), (327, 330), (327, 1016), (328, 329), (328, 1017), (329, 330), (331, 332), (331, 333), (334, 337), (334, 1021), (335, 336), (335, 1022), (336, 337), (338, 339), (338, 340), (341, 344), (341, 1026), (342, 343), (342, 1027), (343, 344), (345, 346), (345, 347), (348, 351), (348, 1031), (349, 350), (349, 1032), (350, 351), (352, 353), (352, 354), (355, 358), (355, 1036), (356, 357), (356, 1037), (357, 358), (359, 360), (359, 361), (362, 365), (362, 1041), (363, 364), (363, 1042), (364, 365), (366, 367), (366, 368), (369, 372), (369, 1046), (370, 371), (370, 1047), (371, 372), (660, 661), (660, 760), (661, 759), (665, 666), (665, 762), (666, 761), (670, 671), (670, 764), (671, 763), (675, 676), (675, 766), (676, 765), (680, 681), (680, 768), (681, 767), (685, 686), (685, 770), (686, 769), (690, 691), (690, 772), (691, 771), (759, 1276), (760, 1275), (761, 1280), (762, 1279), (763, 1284), (764, 1283), (765, 1288), (766, 1287), (767, 1292), (768, 1291), (769, 1296), (770, 1295), (771, 1300), (772, 1299), (787, 788), (787, 795), (788, 849), (789, 790), (789, 850), (790, 844), (792, 793), (792, 799), (793, 852), (794, 795), (794, 853), (796, 797), (796, 803), (797, 855), (798, 799), (798, 856), (800, 801), (800, 807), (801, 857), (802, 803), (802, 858), (804, 805), (804, 811), (805, 860), (806, 807), (806, 861), (808, 809), (808, 815), (809, 862), (810, 811), (810, 863), (812, 813), (812, 819), (813, 864), (814, 815), (814, 865), (816, 817), (816, 823), (817, 866), (818, 819), (818, 867), (820, 821), (820, 827), (821, 868), (822, 823), (822, 869), (824, 825), (824, 832), (825, 870), (826, 827), (826, 871), (829, 830), (829, 838), (830, 872), (831, 832), (831, 873), (835, 836), (835, 842), (836, 875), (837, 838), (837, 876), (839, 840), (839, 847), (840, 877), (841, 842), (841, 878), (844, 845), (845, 880), (846, 847), (846, 881), (849, 882), (850, 883), (852, 885), (853, 886), (855, 888), (856, 889), (857, 890), (858, 891), (860, 893), (861, 894), (862, 895), (863, 896), (864, 897), (865, 898), (866, 900), (867, 901), (868, 902), (869, 903), (870, 904), (871, 905), (872, 906), (873, 907), (875, 908), (876, 909), (877, 911), (878, 912), (880, 913), (881, 914), (882, 883), (885, 886), (888, 889), (890, 891), (893, 894), (895, 896), (897, 898), (900, 901), (902, 903), (904, 905), (906, 907), (908, 909), (911, 912), (913, 914), (985, 986), (985, 1012), (986, 1033), (988, 989), (988, 1035), (989, 990), (990, 1038), (992, 993), (992, 1040), (993, 994), (994, 1043), (996, 997), (996, 1045), (997, 998), (998, 1013), (1000, 1001), (1000, 1015), (1001, 1002), (1002, 1018), (1004, 1005), (1004, 1020), (1005, 1006), (1006, 1023), (1008, 1009), (1008, 1025), (1009, 1010), (1010, 1028), (1012, 1030), (1013, 1014), (1014, 1015), (1016, 1017), (1018, 1019), (1019, 1020), (1021, 1022), (1023, 1024), (1024, 1025), (1026, 1027), (1028, 1029), (1029, 1030), (1031, 1032), (1033, 1034), (1034, 1035), (1036, 1037), (1038, 1039), (1039, 1040), (1041, 1042), (1043, 1044), (1044, 1045), (1046, 1047), (1275, 1276), (1279, 1280), (1283, 1284), (1287, 1288), (1291, 1292), (1295, 1296), (1299, 1300)])
me_cog_6.attributes.new('sharp_edge', 'BOOLEAN', 'EDGE').data.foreach_set('value', [ (min(e.vertices), max(e.vertices)) in _k for e in me_cog_6.edges])
me_cog_6.materials.append(mat_material)
me_cog_6.use_remesh_preserve_volume = False
me_cog_6.use_remesh_preserve_attributes = False
me_cog_6.use_mirror_vertex_groups = False
me_cog_6.update()

# ---- objects
ob_cog_6 = bpy.data.objects.new('cog_6', me_cog_6)
ob_camera = bpy.data.objects.new('camera', cam_camera)

# ---- transforms, parenting, visibility, modifiers, constraints
ob_cog_6.location = (0.0, 0.0, 0.0)
ob_cog_6.lineart.crease_threshold = 0.0
_m = ob_cog_6.modifiers.new('Subsurf', 'SUBSURF')
_m.uv_smooth = 'PRESERVE_CORNERS'
_m.quality = 2
_m.levels = 2
_m.show_only_control_edges = False
ob_camera.location = (13.49, -23.37, 15.67)
ob_camera.rotation_euler = (1.047, -1.49e-08, 0.5236)
ob_camera.lineart.crease_threshold = 0.0

# ---- collection membership
col_collection_1.objects.link(ob_cog_6)
col_collection_2.objects.link(ob_cog_6)
col_collection_2.objects.link(ob_camera)

# ---- scene / render settings (as saved in the file)
scene.camera = ob_camera
scene.frame_start = 1; scene.frame_end = 359; scene.frame_set(6)
scene.render.engine = 'CYCLES'
scene.render.image_settings.file_format = 'JPEG'
scene.render.image_settings.color_mode = 'RGB'
scene.render.image_settings.quality = 95
scene.render.image_settings.compression = 90
scene.render.resolution_x = 1000
scene.render.resolution_y = 1000
scene.render.fps = 30
scene.render.dither_intensity = 2.0
scene.render.border_min_x = 0.2397
scene.render.border_min_y = 0.01293
scene.render.border_max_x = 0.7813
scene.render.border_max_y = 0.8174
scene.render.bake_margin = 2
scene.render.bake_bias = 0.0
scene.render.simplify_subdivision = 1
scene.render.simplify_subdivision_render = 1
scene.cycles.use_denoising = False
scene.cycles.samples = 200
scene.cycles.sampling_pattern = 'TABULATED_SOBOL'
scene.cycles.light_sampling_threshold = 0.0
scene.cycles.use_adaptive_sampling = False
scene.cycles.use_light_tree = False
scene.cycles.caustics_reflective = False
scene.cycles.caustics_refractive = False
scene.cycles.max_bounces = 8
scene.cycles.diffuse_bounces = 0
scene.cycles.glossy_bounces = 1
scene.cycles.transmission_bounces = 2
scene.cycles.volume_bounces = 1
scene.cycles.pixel_filter_type = 'GAUSSIAN'
scene.cycles.sample_clamp_indirect = 0.0
scene.view_settings.view_transform = 'Standard'
bpy.context.view_layer.update()

# ---- added for rendering (the .blend has no usable light): sun
light_auto_sun = bpy.data.lights.new('AutoSun', 'SUN')
light_auto_sun.energy = 3.0
light_auto_sun.angle = 0.0523599
ob_auto_sun = bpy.data.objects.new('AutoSun', light_auto_sun)
scene.collection.objects.link(ob_auto_sun)
ob_auto_sun.rotation_euler = (0.872665, 0.174533, 0.523599)
bpy.context.view_layer.update()
